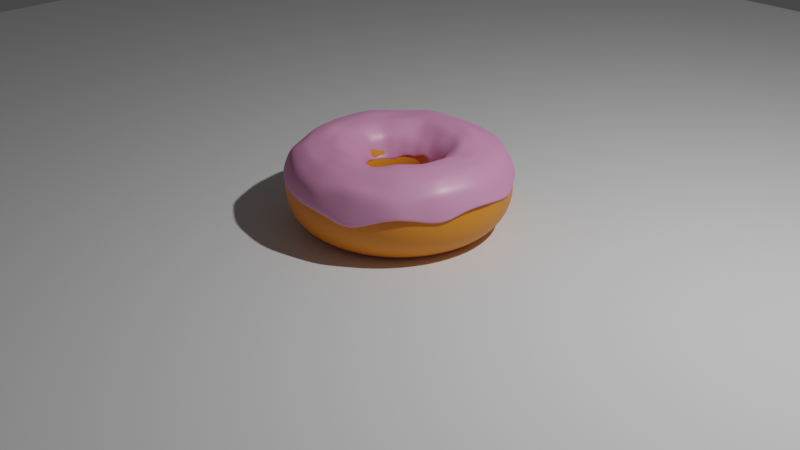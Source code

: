 # Source: donut.blend  (saved by Blender 2.80.74; exported with 4.5.12 LTS)
import bpy
from mathutils import Matrix  # noqa: F401  (used for matrix-valued properties, if any)

bpy.ops.wm.read_factory_settings(use_empty=True)
scene = bpy.context.scene
scene.name = 'Scene'

# ---- collections
col_collection = bpy.data.collections.new('Collection'); scene.collection.children.link(col_collection)

# ---- materials (node trees are filled in below, after node groups)
mat_bread = bpy.data.materials.new('Bread')
mat_bread.use_transparent_shadow = False
mat_icing = bpy.data.materials.new('Icing')
mat_icing.use_transparent_shadow = False

# ---- material node trees
mat_bread.use_nodes = True; mat_bread.node_tree.nodes.clear()
_N = mat_bread.node_tree.nodes; _L = mat_bread.node_tree.links
n0 = _N.new('ShaderNodeOutputMaterial'); n0.name = 'Material Output'; n0.location = (300, 300)
n1 = _N.new('ShaderNodeBsdfPrincipled'); n1.name = 'Principled BSDF'; n1.location = (10, 300)
n1.distribution = 'GGX'
n1.subsurface_method = 'BURLEY'
n1.inputs[0].default_value = (0.8, 0.2469, 0.01136, 1.0)
n1.inputs[3].default_value = 1.45
n1.inputs[27].default_value = (0.0, 0.0, 0.0, 1.0)
n1.inputs[28].default_value = 1.0
_L.new(n1.outputs[0], n0.inputs[0])
n0.is_active_output = True
mat_icing.use_nodes = True; mat_icing.node_tree.nodes.clear()
_N = mat_icing.node_tree.nodes; _L = mat_icing.node_tree.links
n0 = _N.new('ShaderNodeBsdfDiffuse'); n0.name = 'Diffuse BSDF'; n0.location = (-20, 360)
n0.inputs[0].default_value = (0.7991, 0.3176, 0.5622, 1.0)
n1 = _N.new('ShaderNodeOutputMaterial'); n1.name = 'Material Output'; n1.location = (580, 320)
n2 = _N.new('ShaderNodeMixShader'); n2.name = 'Mix Shader'; n2.location = (300, 340)
n2.inputs[0].default_value = 0.08333
n3 = _N.new('ShaderNodeBsdfAnisotropic'); n3.name = 'Glossy BSDF'; n3.location = (0, 160)
n3.distribution = 'GGX'
n3.inputs[1].default_value = 0.4385
_L.new(n0.outputs[0], n2.inputs[1])
_L.new(n3.outputs[0], n2.inputs[2])
_L.new(n2.outputs[0], n1.inputs[0])
n1.is_active_output = True

# ---- world
world_world = bpy.data.worlds.new('World'); scene.world = world_world
world_world.use_nodes = True; world_world.node_tree.nodes.clear()
_N = world_world.node_tree.nodes; _L = world_world.node_tree.links
n0 = _N.new('ShaderNodeOutputWorld'); n0.name = 'World Output'; n0.location = (300, 300)
n1 = _N.new('ShaderNodeBackground'); n1.name = 'Background'; n1.location = (10, 300)
n1.inputs[0].default_value = (0.05088, 0.05088, 0.05088, 1.0)
_L.new(n1.outputs[0], n0.inputs[0])
n0.is_active_output = True
world_world.color = (0.05088, 0.05088, 0.05088)
world_world.use_sun_shadow = False
world_world.sun_shadow_jitter_overblur = 0.0

# ---- cameras
cam_camera = bpy.data.cameras.new('Camera')
cam_camera.clip_end = 100.0
cam_camera.ortho_scale = 7.314

# ---- lights
light_light = bpy.data.lights.new('Light', 'POINT')
light_light.transmission_factor = 0.0
light_light.energy = 1000.0
light_light.shadow_soft_size = 0.1
light_light.shadow_maximum_resolution = 0.006
light_light.use_absolute_resolution = True

# ---- meshes
me_plane = bpy.data.meshes.new('Plane')
me_plane.from_pydata([(-1.0, -1.0, 0.0), (1.0, -1.0, 0.0), (-1.0, 1.0, 0.0), (1.0, 1.0, 0.0)], [], [(0, 1, 3, 2)])
_uv = me_plane.uv_layers.new(name='UVMap')
_uv.uv.foreach_set('vector', [0.0, 0.0, 1.0, 0.0, 1.0, 1.0, 0.0, 1.0])
me_plane.use_remesh_preserve_volume = False
me_plane.use_remesh_preserve_attributes = False
me_plane.use_mirror_vertex_groups = False
me_plane.update()
me_torus_001 = bpy.data.meshes.new('Torus.001')
me_torus_001.from_pydata([(1.17, 0.0, 0.0), (0.3812, 0.0, 0.1569), (0.35, 0.0, 5.021e-17), (0.3812, 0.0, -0.1569), (0.4701, 0.0, -0.2899), (0.6031, 0.0, -0.3788), (0.76, 0.0, -0.41), (0.9169, 0.0, -0.3788), (1.05, 0.0, -0.2899), (1.139, 0.0, -0.1569), (1.081, 0.4477, 0.0), (0.3234, 0.1339, 5.021e-17), (0.3522, 0.1459, -0.1569), (0.4343, 0.1799, -0.2899), (0.5572, 0.2308, -0.3788), (0.7021, 0.2908, -0.41), (0.8471, 0.3509, -0.3788), (0.97, 0.4018, -0.2899), (1.052, 0.4358, -0.1569), (0.8273, 0.8273, 0.0), (0.2475, 0.2475, 5.021e-17), (0.2696, 0.2696, -0.1569), (0.3324, 0.3324, -0.2899), (0.4265, 0.4265, -0.3788), (0.5374, 0.5374, -0.41), (0.6483, 0.6483, -0.3788), (0.7424, 0.7424, -0.2899), (0.8052, 0.8052, -0.1569), (0.4477, 1.081, 0.0), (0.4358, 1.052, 0.1569), (0.1339, 0.3234, 5.021e-17), (0.1459, 0.3522, -0.1569), (0.1799, 0.4343, -0.2899), (0.2308, 0.5572, -0.3788), (0.2908, 0.7021, -0.41), (0.3509, 0.8471, -0.3788), (0.4018, 0.97, -0.2899), (0.4358, 1.052, -0.1569), (8.833e-08, 1.17, 0.0), (8.598e-08, 1.139, 0.1569), (2.642e-08, 0.35, 5.021e-17), (2.878e-08, 0.3812, -0.1569), (3.549e-08, 0.4701, -0.2899), (4.553e-08, 0.6031, -0.3788), (5.738e-08, 0.76, -0.41), (6.922e-08, 0.9169, -0.3788), (7.927e-08, 1.05, -0.2899), (8.598e-08, 1.139, -0.1569), (-0.4477, 1.081, 0.0), (-0.1339, 0.3234, 5.021e-17), (-0.1459, 0.3522, -0.1569), (-0.1799, 0.4343, -0.2899), (-0.2308, 0.5572, -0.3788), (-0.2908, 0.7021, -0.41), (-0.3509, 0.8471, -0.3788), (-0.4018, 0.97, -0.2899), (-0.4358, 1.052, -0.1569), (-0.8273, 0.8273, 0.0), (-0.2475, 0.2475, 5.021e-17), (-0.2696, 0.2696, -0.1569), (-0.3324, 0.3324, -0.2899), (-0.4265, 0.4265, -0.3788), (-0.5374, 0.5374, -0.41), (-0.6483, 0.6483, -0.3788), (-0.7424, 0.7424, -0.2899), (-0.8052, 0.8052, -0.1569), (-1.081, 0.4477, 0.0), (-0.3522, 0.1459, 0.1569), (-0.3234, 0.1339, 5.021e-17), (-0.3522, 0.1459, -0.1569), (-0.4343, 0.1799, -0.2899), (-0.5572, 0.2308, -0.3788), (-0.7021, 0.2908, -0.41), (-0.8471, 0.3509, -0.3788), (-0.97, 0.4018, -0.2899), (-1.052, 0.4358, -0.1569), (-1.17, 1.023e-07, 0.0), (-0.35, 3.06e-08, 5.021e-17), (-0.3812, 3.333e-08, -0.1569), (-0.4701, 4.11e-08, -0.2899), (-0.6031, 5.272e-08, -0.3788), (-0.76, 6.644e-08, -0.41), (-0.9169, 8.016e-08, -0.3788), (-1.05, 9.179e-08, -0.2899), (-1.139, 9.956e-08, -0.1569), (-1.081, -0.4477, 0.0), (-0.3234, -0.1339, 5.021e-17), (-0.3522, -0.1459, -0.1569), (-0.4343, -0.1799, -0.2899), (-0.5572, -0.2308, -0.3788), (-0.7021, -0.2908, -0.41), (-0.8471, -0.3509, -0.3788), (-0.97, -0.4018, -0.2899), (-1.052, -0.4358, -0.1569), (-0.8273, -0.8273, 0.0), (-0.2475, -0.2475, 5.021e-17), (-0.2696, -0.2696, -0.1569), (-0.3324, -0.3324, -0.2899), (-0.4265, -0.4265, -0.3788), (-0.5374, -0.5374, -0.41), (-0.6483, -0.6483, -0.3788), (-0.7424, -0.7424, -0.2899), (-0.8052, -0.8052, -0.1569), (-0.4477, -1.081, 0.0), (-0.4358, -1.052, 0.1569), (-0.1339, -0.3234, 5.021e-17), (-0.1459, -0.3522, -0.1569), (-0.1799, -0.4343, -0.2899), (-0.2308, -0.5572, -0.3788), (-0.2908, -0.7021, -0.41), (-0.3509, -0.8471, -0.3788), (-0.4018, -0.97, -0.2899), (-0.4358, -1.052, -0.1569), (8.833e-08, -1.17, 0.0), (2.878e-08, -0.3812, 0.1569), (2.642e-08, -0.35, 5.021e-17), (2.878e-08, -0.3812, -0.1569), (3.549e-08, -0.4701, -0.2899), (4.553e-08, -0.6031, -0.3788), (5.738e-08, -0.76, -0.41), (6.922e-08, -0.9169, -0.3788), (7.927e-08, -1.05, -0.2899), (8.598e-08, -1.139, -0.1569), (0.4477, -1.081, 0.0), (0.1339, -0.3234, 5.021e-17), (0.1459, -0.3522, -0.1569), (0.1799, -0.4343, -0.2899), (0.2308, -0.5572, -0.3788), (0.2908, -0.7021, -0.41), (0.3509, -0.8471, -0.3788), (0.4018, -0.97, -0.2899), (0.4358, -1.052, -0.1569), (0.8273, -0.8273, 0.0), (0.8052, -0.8052, 0.1569), (0.2475, -0.2475, 5.021e-17), (0.2696, -0.2696, -0.1569), (0.3324, -0.3324, -0.2899), (0.4265, -0.4265, -0.3788), (0.5374, -0.5374, -0.41), (0.6483, -0.6483, -0.3788), (0.7424, -0.7424, -0.2899), (0.8052, -0.8052, -0.1569), (1.081, -0.4477, 0.0), (0.3522, -0.1459, 0.1569), (0.3234, -0.1339, 5.021e-17), (0.3522, -0.1459, -0.1569), (0.4343, -0.1799, -0.2899), (0.5572, -0.2308, -0.3788), (0.7021, -0.2908, -0.41), (0.8471, -0.3509, -0.3788), (0.97, -0.4018, -0.2899), (1.052, -0.4358, -0.1569), (1.139, 0.0, 0.1569), (1.05, 0.0, 0.2899), (0.9169, 0.0, 0.3788), (0.76, 0.0, 0.41), (0.6031, 0.0, 0.3788), (0.4701, 0.0, 0.2899), (1.052, 0.4358, 0.1569), (0.97, 0.4018, 0.2899), (0.8471, 0.3509, 0.3788), (0.7021, 0.2908, 0.41), (0.5572, 0.2308, 0.3788), (0.4343, 0.1799, 0.2899), (0.3522, 0.1459, 0.1569), (0.8052, 0.8052, 0.1569), (0.7424, 0.7424, 0.2899), (0.6483, 0.6483, 0.3788), (0.5374, 0.5374, 0.41), (0.4265, 0.4265, 0.3788), (0.3324, 0.3324, 0.2899), (0.2696, 0.2696, 0.1569), (0.4018, 0.97, 0.2899), (0.3509, 0.8471, 0.3788), (0.2908, 0.7021, 0.41), (0.2308, 0.5572, 0.3788), (0.1799, 0.4343, 0.2899), (0.1459, 0.3522, 0.1569), (7.927e-08, 1.05, 0.2899), (6.922e-08, 0.9169, 0.3788), (5.738e-08, 0.76, 0.41), (4.553e-08, 0.6031, 0.3788), (3.549e-08, 0.4701, 0.2899), (2.878e-08, 0.3812, 0.1569), (-0.4358, 1.052, 0.1569), (-0.4018, 0.97, 0.2899), (-0.3509, 0.8471, 0.3788), (-0.2908, 0.7021, 0.41), (-0.2308, 0.5572, 0.3788), (-0.1799, 0.4343, 0.2899), (-0.1459, 0.3522, 0.1569), (-0.8052, 0.8052, 0.1569), (-0.7424, 0.7424, 0.2899), (-0.6483, 0.6483, 0.3788), (-0.5374, 0.5374, 0.41), (-0.4265, 0.4265, 0.3788), (-0.3324, 0.3324, 0.2899), (-0.2696, 0.2696, 0.1569), (-1.052, 0.4358, 0.1569), (-0.97, 0.4018, 0.2899), (-0.8471, 0.3509, 0.3788), (-0.7021, 0.2908, 0.41), (-0.5572, 0.2308, 0.3788), (-0.4343, 0.1799, 0.2899), (-1.139, 9.956e-08, 0.1569), (-1.05, 9.179e-08, 0.2899), (-0.9169, 8.016e-08, 0.3788), (-0.76, 6.644e-08, 0.41), (-0.6031, 5.272e-08, 0.3788), (-0.4701, 4.11e-08, 0.2899), (-0.3812, 3.333e-08, 0.1569), (-1.052, -0.4358, 0.1569), (-0.97, -0.4018, 0.2899), (-0.8471, -0.3509, 0.3788), (-0.7021, -0.2908, 0.41), (-0.5572, -0.2308, 0.3788), (-0.4343, -0.1799, 0.2899), (-0.3522, -0.1459, 0.1569), (-0.8052, -0.8052, 0.1569), (-0.7424, -0.7424, 0.2899), (-0.6483, -0.6483, 0.3788), (-0.5374, -0.5374, 0.41), (-0.4265, -0.4265, 0.3788), (-0.3324, -0.3324, 0.2899), (-0.2696, -0.2696, 0.1569), (-0.4018, -0.97, 0.2899), (-0.3509, -0.8471, 0.3788), (-0.2908, -0.7021, 0.41), (-0.2308, -0.5572, 0.3788), (-0.1799, -0.4343, 0.2899), (-0.1459, -0.3522, 0.1569), (8.598e-08, -1.139, 0.1569), (7.927e-08, -1.05, 0.2899), (6.922e-08, -0.9169, 0.3788), (5.738e-08, -0.76, 0.41), (4.553e-08, -0.6031, 0.3788), (3.549e-08, -0.4701, 0.2899), (0.4358, -1.052, 0.1569), (0.4018, -0.97, 0.2899), (0.3509, -0.8471, 0.3788), (0.2908, -0.7021, 0.41), (0.2308, -0.5572, 0.3788), (0.1799, -0.4343, 0.2899), (0.1459, -0.3522, 0.1569), (0.7424, -0.7424, 0.2899), (0.6483, -0.6483, 0.3788), (0.5374, -0.5374, 0.41), (0.4265, -0.4265, 0.3788), (0.3324, -0.3324, 0.2899), (0.2696, -0.2696, 0.1569), (1.052, -0.4358, 0.1569), (0.97, -0.4018, 0.2899), (0.8471, -0.3509, 0.3788), (0.7021, -0.2908, 0.41), (0.5572, -0.2308, 0.3788), (0.4343, -0.1799, 0.2899)], [], [(0, 10, 158, 152), (1, 164, 11, 2), (2, 11, 12, 3), (3, 12, 13, 4), (4, 13, 14, 5), (5, 14, 15, 6), (6, 15, 16, 7), (7, 16, 17, 8), (8, 17, 18, 9), (9, 18, 10, 0), (10, 19, 165, 158), (164, 171, 20, 11), (11, 20, 21, 12), (12, 21, 22, 13), (13, 22, 23, 14), (14, 23, 24, 15), (15, 24, 25, 16), (16, 25, 26, 17), (17, 26, 27, 18), (18, 27, 19, 10), (19, 28, 29, 165), (171, 177, 30, 20), (20, 30, 31, 21), (21, 31, 32, 22), (22, 32, 33, 23), (23, 33, 34, 24), (24, 34, 35, 25), (25, 35, 36, 26), (26, 36, 37, 27), (27, 37, 28, 19), (28, 38, 39, 29), (177, 183, 40, 30), (30, 40, 41, 31), (31, 41, 42, 32), (32, 42, 43, 33), (33, 43, 44, 34), (34, 44, 45, 35), (35, 45, 46, 36), (36, 46, 47, 37), (37, 47, 38, 28), (38, 48, 184, 39), (183, 190, 49, 40), (40, 49, 50, 41), (41, 50, 51, 42), (42, 51, 52, 43), (43, 52, 53, 44), (44, 53, 54, 45), (45, 54, 55, 46), (46, 55, 56, 47), (47, 56, 48, 38), (48, 57, 191, 184), (190, 197, 58, 49), (49, 58, 59, 50), (50, 59, 60, 51), (51, 60, 61, 52), (52, 61, 62, 53), (53, 62, 63, 54), (54, 63, 64, 55), (55, 64, 65, 56), (56, 65, 57, 48), (57, 66, 198, 191), (197, 67, 68, 58), (58, 68, 69, 59), (59, 69, 70, 60), (60, 70, 71, 61), (61, 71, 72, 62), (62, 72, 73, 63), (63, 73, 74, 64), (64, 74, 75, 65), (65, 75, 66, 57), (66, 76, 204, 198), (67, 210, 77, 68), (68, 77, 78, 69), (69, 78, 79, 70), (70, 79, 80, 71), (71, 80, 81, 72), (72, 81, 82, 73), (73, 82, 83, 74), (74, 83, 84, 75), (75, 84, 76, 66), (76, 85, 211, 204), (210, 217, 86, 77), (77, 86, 87, 78), (78, 87, 88, 79), (79, 88, 89, 80), (80, 89, 90, 81), (81, 90, 91, 82), (82, 91, 92, 83), (83, 92, 93, 84), (84, 93, 85, 76), (85, 94, 218, 211), (217, 224, 95, 86), (86, 95, 96, 87), (87, 96, 97, 88), (88, 97, 98, 89), (89, 98, 99, 90), (90, 99, 100, 91), (91, 100, 101, 92), (92, 101, 102, 93), (93, 102, 94, 85), (94, 103, 104, 218), (224, 230, 105, 95), (95, 105, 106, 96), (96, 106, 107, 97), (97, 107, 108, 98), (98, 108, 109, 99), (99, 109, 110, 100), (100, 110, 111, 101), (101, 111, 112, 102), (102, 112, 103, 94), (103, 113, 231, 104), (230, 114, 115, 105), (105, 115, 116, 106), (106, 116, 117, 107), (107, 117, 118, 108), (108, 118, 119, 109), (109, 119, 120, 110), (110, 120, 121, 111), (111, 121, 122, 112), (112, 122, 113, 103), (113, 123, 237, 231), (114, 243, 124, 115), (115, 124, 125, 116), (116, 125, 126, 117), (117, 126, 127, 118), (118, 127, 128, 119), (119, 128, 129, 120), (120, 129, 130, 121), (121, 130, 131, 122), (122, 131, 123, 113), (123, 132, 133, 237), (243, 249, 134, 124), (124, 134, 135, 125), (125, 135, 136, 126), (126, 136, 137, 127), (127, 137, 138, 128), (128, 138, 139, 129), (129, 139, 140, 130), (130, 140, 141, 131), (131, 141, 132, 123), (132, 142, 250, 133), (249, 143, 144, 134), (134, 144, 145, 135), (135, 145, 146, 136), (136, 146, 147, 137), (137, 147, 148, 138), (138, 148, 149, 139), (139, 149, 150, 140), (140, 150, 151, 141), (141, 151, 142, 132), (142, 0, 152, 250), (143, 1, 2, 144), (144, 2, 3, 145), (145, 3, 4, 146), (146, 4, 5, 147), (147, 5, 6, 148), (148, 6, 7, 149), (149, 7, 8, 150), (150, 8, 9, 151), (151, 9, 0, 142), (152, 158, 159, 153), (153, 159, 160, 154), (154, 160, 161, 155), (155, 161, 162, 156), (156, 162, 163, 157), (157, 163, 164, 1), (158, 165, 166, 159), (159, 166, 167, 160), (160, 167, 168, 161), (161, 168, 169, 162), (162, 169, 170, 163), (163, 170, 171, 164), (165, 29, 172, 166), (166, 172, 173, 167), (167, 173, 174, 168), (168, 174, 175, 169), (169, 175, 176, 170), (170, 176, 177, 171), (29, 39, 178, 172), (172, 178, 179, 173), (173, 179, 180, 174), (174, 180, 181, 175), (175, 181, 182, 176), (176, 182, 183, 177), (39, 184, 185, 178), (178, 185, 186, 179), (179, 186, 187, 180), (180, 187, 188, 181), (181, 188, 189, 182), (182, 189, 190, 183), (184, 191, 192, 185), (185, 192, 193, 186), (186, 193, 194, 187), (187, 194, 195, 188), (188, 195, 196, 189), (189, 196, 197, 190), (191, 198, 199, 192), (192, 199, 200, 193), (193, 200, 201, 194), (194, 201, 202, 195), (195, 202, 203, 196), (196, 203, 67, 197), (198, 204, 205, 199), (199, 205, 206, 200), (200, 206, 207, 201), (201, 207, 208, 202), (202, 208, 209, 203), (203, 209, 210, 67), (204, 211, 212, 205), (205, 212, 213, 206), (206, 213, 214, 207), (207, 214, 215, 208), (208, 215, 216, 209), (209, 216, 217, 210), (211, 218, 219, 212), (212, 219, 220, 213), (213, 220, 221, 214), (214, 221, 222, 215), (215, 222, 223, 216), (216, 223, 224, 217), (218, 104, 225, 219), (219, 225, 226, 220), (220, 226, 227, 221), (221, 227, 228, 222), (222, 228, 229, 223), (223, 229, 230, 224), (104, 231, 232, 225), (225, 232, 233, 226), (226, 233, 234, 227), (227, 234, 235, 228), (228, 235, 236, 229), (229, 236, 114, 230), (231, 237, 238, 232), (232, 238, 239, 233), (233, 239, 240, 234), (234, 240, 241, 235), (235, 241, 242, 236), (236, 242, 243, 114), (237, 133, 244, 238), (238, 244, 245, 239), (239, 245, 246, 240), (240, 246, 247, 241), (241, 247, 248, 242), (242, 248, 249, 243), (133, 250, 251, 244), (244, 251, 252, 245), (245, 252, 253, 246), (246, 253, 254, 247), (247, 254, 255, 248), (248, 255, 143, 249), (250, 152, 153, 251), (251, 153, 154, 252), (252, 154, 155, 253), (253, 155, 156, 254), (254, 156, 157, 255), (255, 157, 1, 143)])
me_torus_001.polygons.foreach_set('use_smooth', [True] * 256)
_uv = me_torus_001.uv_layers.new(name='UVMap')
_uv.uv.foreach_set('vector', [0.5, 0.5, 0.5625, 0.5, 0.5625, 0.5625, 0.5, 0.5625, 0.5, 0.9375, 0.5625, 0.9375, 0.5625, 1.0, 0.5, 1.0, 0.5, 0.0, 0.5625, 0.0, 0.5625, 0.0625, 0.5, 0.0625, 0.5, 0.0625, 0.5625, 0.0625, 0.5625, 0.125, 0.5, 0.125, 0.5, 0.125, 0.5625, 0.125, 0.5625, 0.1875, 0.5, 0.1875, 0.5, 0.1875, 0.5625, 0.1875, 0.5625, 0.25, 0.5, 0.25, 0.5, 0.25, 0.5625, 0.25, 0.5625, 0.3125, 0.5, 0.3125, 0.5, 0.3125, 0.5625, 0.3125, 0.5625, 0.375, 0.5, 0.375, 0.5, 0.375, 0.5625, 0.375, 0.5625, 0.4375, 0.5, 0.4375, 0.5, 0.4375, 0.5625, 0.4375, 0.5625, 0.5, 0.5, 0.5, 0.5625, 0.5, 0.625, 0.5, 0.625, 0.5625, 0.5625, 0.5625, 0.5625, 0.9375, 0.625, 0.9375, 0.625, 1.0, 0.5625, 1.0, 0.5625, 0.0, 0.625, 0.0, 0.625, 0.0625, 0.5625, 0.0625, 0.5625, 0.0625, 0.625, 0.0625, 0.625, 0.125, 0.5625, 0.125, 0.5625, 0.125, 0.625, 0.125, 0.625, 0.1875, 0.5625, 0.1875, 0.5625, 0.1875, 0.625, 0.1875, 0.625, 0.25, 0.5625, 0.25, 0.5625, 0.25, 0.625, 0.25, 0.625, 0.3125, 0.5625, 0.3125, 0.5625, 0.3125, 0.625, 0.3125, 0.625, 0.375, 0.5625, 0.375, 0.5625, 0.375, 0.625, 0.375, 0.625, 0.4375, 0.5625, 0.4375, 0.5625, 0.4375, 0.625, 0.4375, 0.625, 0.5, 0.5625, 0.5, 0.625, 0.5, 0.6875, 0.5, 0.6875, 0.5625, 0.625, 0.5625, 0.625, 0.9375, 0.6875, 0.9375, 0.6875, 1.0, 0.625, 1.0, 0.625, 0.0, 0.6875, 0.0, 0.6875, 0.0625, 0.625, 0.0625, 0.625, 0.0625, 0.6875, 0.0625, 0.6875, 0.125, 0.625, 0.125, 0.625, 0.125, 0.6875, 0.125, 0.6875, 0.1875, 0.625, 0.1875, 0.625, 0.1875, 0.6875, 0.1875, 0.6875, 0.25, 0.625, 0.25, 0.625, 0.25, 0.6875, 0.25, 0.6875, 0.3125, 0.625, 0.3125, 0.625, 0.3125, 0.6875, 0.3125, 0.6875, 0.375, 0.625, 0.375, 0.625, 0.375, 0.6875, 0.375, 0.6875, 0.4375, 0.625, 0.4375, 0.625, 0.4375, 0.6875, 0.4375, 0.6875, 0.5, 0.625, 0.5, 0.6875, 0.5, 0.75, 0.5, 0.75, 0.5625, 0.6875, 0.5625, 0.6875, 0.9375, 0.75, 0.9375, 0.75, 1.0, 0.6875, 1.0, 0.6875, 0.0, 0.75, 0.0, 0.75, 0.0625, 0.6875, 0.0625, 0.6875, 0.0625, 0.75, 0.0625, 0.75, 0.125, 0.6875, 0.125, 0.6875, 0.125, 0.75, 0.125, 0.75, 0.1875, 0.6875, 0.1875, 0.6875, 0.1875, 0.75, 0.1875, 0.75, 0.25, 0.6875, 0.25, 0.6875, 0.25, 0.75, 0.25, 0.75, 0.3125, 0.6875, 0.3125, 0.6875, 0.3125, 0.75, 0.3125, 0.75, 0.375, 0.6875, 0.375, 0.6875, 0.375, 0.75, 0.375, 0.75, 0.4375, 0.6875, 0.4375, 0.6875, 0.4375, 0.75, 0.4375, 0.75, 0.5, 0.6875, 0.5, 0.75, 0.5, 0.8125, 0.5, 0.8125, 0.5625, 0.75, 0.5625, 0.75, 0.9375, 0.8125, 0.9375, 0.8125, 1.0, 0.75, 1.0, 0.75, 0.0, 0.8125, 0.0, 0.8125, 0.0625, 0.75, 0.0625, 0.75, 0.0625, 0.8125, 0.0625, 0.8125, 0.125, 0.75, 0.125, 0.75, 0.125, 0.8125, 0.125, 0.8125, 0.1875, 0.75, 0.1875, 0.75, 0.1875, 0.8125, 0.1875, 0.8125, 0.25, 0.75, 0.25, 0.75, 0.25, 0.8125, 0.25, 0.8125, 0.3125, 0.75, 0.3125, 0.75, 0.3125, 0.8125, 0.3125, 0.8125, 0.375, 0.75, 0.375, 0.75, 0.375, 0.8125, 0.375, 0.8125, 0.4375, 0.75, 0.4375, 0.75, 0.4375, 0.8125, 0.4375, 0.8125, 0.5, 0.75, 0.5, 0.8125, 0.5, 0.875, 0.5, 0.875, 0.5625, 0.8125, 0.5625, 0.8125, 0.9375, 0.875, 0.9375, 0.875, 1.0, 0.8125, 1.0, 0.8125, 0.0, 0.875, 0.0, 0.875, 0.0625, 0.8125, 0.0625, 0.8125, 0.0625, 0.875, 0.0625, 0.875, 0.125, 0.8125, 0.125, 0.8125, 0.125, 0.875, 0.125, 0.875, 0.1875, 0.8125, 0.1875, 0.8125, 0.1875, 0.875, 0.1875, 0.875, 0.25, 0.8125, 0.25, 0.8125, 0.25, 0.875, 0.25, 0.875, 0.3125, 0.8125, 0.3125, 0.8125, 0.3125, 0.875, 0.3125, 0.875, 0.375, 0.8125, 0.375, 0.8125, 0.375, 0.875, 0.375, 0.875, 0.4375, 0.8125, 0.4375, 0.8125, 0.4375, 0.875, 0.4375, 0.875, 0.5, 0.8125, 0.5, 0.875, 0.5, 0.9375, 0.5, 0.9375, 0.5625, 0.875, 0.5625, 0.875, 0.9375, 0.9375, 0.9375, 0.9375, 1.0, 0.875, 1.0, 0.875, 0.0, 0.9375, 0.0, 0.9375, 0.0625, 0.875, 0.0625, 0.875, 0.0625, 0.9375, 0.0625, 0.9375, 0.125, 0.875, 0.125, 0.875, 0.125, 0.9375, 0.125, 0.9375, 0.1875, 0.875, 0.1875, 0.875, 0.1875, 0.9375, 0.1875, 0.9375, 0.25, 0.875, 0.25, 0.875, 0.25, 0.9375, 0.25, 0.9375, 0.3125, 0.875, 0.3125, 0.875, 0.3125, 0.9375, 0.3125, 0.9375, 0.375, 0.875, 0.375, 0.875, 0.375, 0.9375, 0.375, 0.9375, 0.4375, 0.875, 0.4375, 0.875, 0.4375, 0.9375, 0.4375, 0.9375, 0.5, 0.875, 0.5, 0.9375, 0.5, 1.0, 0.5, 1.0, 0.5625, 0.9375, 0.5625, 0.9375, 0.9375, 1.0, 0.9375, 1.0, 1.0, 0.9375, 1.0, 0.9375, 0.0, 1.0, 0.0, 1.0, 0.0625, 0.9375, 0.0625, 0.9375, 0.0625, 1.0, 0.0625, 1.0, 0.125, 0.9375, 0.125, 0.9375, 0.125, 1.0, 0.125, 1.0, 0.1875, 0.9375, 0.1875, 0.9375, 0.1875, 1.0, 0.1875, 1.0, 0.25, 0.9375, 0.25, 0.9375, 0.25, 1.0, 0.25, 1.0, 0.3125, 0.9375, 0.3125, 0.9375, 0.3125, 1.0, 0.3125, 1.0, 0.375, 0.9375, 0.375, 0.9375, 0.375, 1.0, 0.375, 1.0, 0.4375, 0.9375, 0.4375, 0.9375, 0.4375, 1.0, 0.4375, 1.0, 0.5, 0.9375, 0.5, 0.0, 0.5, 0.0625, 0.5, 0.0625, 0.5625, 0.0, 0.5625, 0.0, 0.9375, 0.0625, 0.9375, 0.0625, 1.0, 0.0, 1.0, 0.0, 0.0, 0.0625, 0.0, 0.0625, 0.0625, 0.0, 0.0625, 0.0, 0.0625, 0.0625, 0.0625, 0.0625, 0.125, 0.0, 0.125, 0.0, 0.125, 0.0625, 0.125, 0.0625, 0.1875, 0.0, 0.1875, 0.0, 0.1875, 0.0625, 0.1875, 0.0625, 0.25, 0.0, 0.25, 0.0, 0.25, 0.0625, 0.25, 0.0625, 0.3125, 0.0, 0.3125, 0.0, 0.3125, 0.0625, 0.3125, 0.0625, 0.375, 0.0, 0.375, 0.0, 0.375, 0.0625, 0.375, 0.0625, 0.4375, 0.0, 0.4375, 0.0, 0.4375, 0.0625, 0.4375, 0.0625, 0.5, 0.0, 0.5, 0.0625, 0.5, 0.125, 0.5, 0.125, 0.5625, 0.0625, 0.5625, 0.0625, 0.9375, 0.125, 0.9375, 0.125, 1.0, 0.0625, 1.0, 0.0625, 0.0, 0.125, 0.0, 0.125, 0.0625, 0.0625, 0.0625, 0.0625, 0.0625, 0.125, 0.0625, 0.125, 0.125, 0.0625, 0.125, 0.0625, 0.125, 0.125, 0.125, 0.125, 0.1875, 0.0625, 0.1875, 0.0625, 0.1875, 0.125, 0.1875, 0.125, 0.25, 0.0625, 0.25, 0.0625, 0.25, 0.125, 0.25, 0.125, 0.3125, 0.0625, 0.3125, 0.0625, 0.3125, 0.125, 0.3125, 0.125, 0.375, 0.0625, 0.375, 0.0625, 0.375, 0.125, 0.375, 0.125, 0.4375, 0.0625, 0.4375, 0.0625, 0.4375, 0.125, 0.4375, 0.125, 0.5, 0.0625, 0.5, 0.125, 0.5, 0.1875, 0.5, 0.1875, 0.5625, 0.125, 0.5625, 0.125, 0.9375, 0.1875, 0.9375, 0.1875, 1.0, 0.125, 1.0, 0.125, 0.0, 0.1875, 0.0, 0.1875, 0.0625, 0.125, 0.0625, 0.125, 0.0625, 0.1875, 0.0625, 0.1875, 0.125, 0.125, 0.125, 0.125, 0.125, 0.1875, 0.125, 0.1875, 0.1875, 0.125, 0.1875, 0.125, 0.1875, 0.1875, 0.1875, 0.1875, 0.25, 0.125, 0.25, 0.125, 0.25, 0.1875, 0.25, 0.1875, 0.3125, 0.125, 0.3125, 0.125, 0.3125, 0.1875, 0.3125, 0.1875, 0.375, 0.125, 0.375, 0.125, 0.375, 0.1875, 0.375, 0.1875, 0.4375, 0.125, 0.4375, 0.125, 0.4375, 0.1875, 0.4375, 0.1875, 0.5, 0.125, 0.5, 0.1875, 0.5, 0.25, 0.5, 0.25, 0.5625, 0.1875, 0.5625, 0.1875, 0.9375, 0.25, 0.9375, 0.25, 1.0, 0.1875, 1.0, 0.1875, 0.0, 0.25, 0.0, 0.25, 0.0625, 0.1875, 0.0625, 0.1875, 0.0625, 0.25, 0.0625, 0.25, 0.125, 0.1875, 0.125, 0.1875, 0.125, 0.25, 0.125, 0.25, 0.1875, 0.1875, 0.1875, 0.1875, 0.1875, 0.25, 0.1875, 0.25, 0.25, 0.1875, 0.25, 0.1875, 0.25, 0.25, 0.25, 0.25, 0.3125, 0.1875, 0.3125, 0.1875, 0.3125, 0.25, 0.3125, 0.25, 0.375, 0.1875, 0.375, 0.1875, 0.375, 0.25, 0.375, 0.25, 0.4375, 0.1875, 0.4375, 0.1875, 0.4375, 0.25, 0.4375, 0.25, 0.5, 0.1875, 0.5, 0.25, 0.5, 0.3125, 0.5, 0.3125, 0.5625, 0.25, 0.5625, 0.25, 0.9375, 0.3125, 0.9375, 0.3125, 1.0, 0.25, 1.0, 0.25, 0.0, 0.3125, 0.0, 0.3125, 0.0625, 0.25, 0.0625, 0.25, 0.0625, 0.3125, 0.0625, 0.3125, 0.125, 0.25, 0.125, 0.25, 0.125, 0.3125, 0.125, 0.3125, 0.1875, 0.25, 0.1875, 0.25, 0.1875, 0.3125, 0.1875, 0.3125, 0.25, 0.25, 0.25, 0.25, 0.25, 0.3125, 0.25, 0.3125, 0.3125, 0.25, 0.3125, 0.25, 0.3125, 0.3125, 0.3125, 0.3125, 0.375, 0.25, 0.375, 0.25, 0.375, 0.3125, 0.375, 0.3125, 0.4375, 0.25, 0.4375, 0.25, 0.4375, 0.3125, 0.4375, 0.3125, 0.5, 0.25, 0.5, 0.3125, 0.5, 0.375, 0.5, 0.375, 0.5625, 0.3125, 0.5625, 0.3125, 0.9375, 0.375, 0.9375, 0.375, 1.0, 0.3125, 1.0, 0.3125, 0.0, 0.375, 0.0, 0.375, 0.0625, 0.3125, 0.0625, 0.3125, 0.0625, 0.375, 0.0625, 0.375, 0.125, 0.3125, 0.125, 0.3125, 0.125, 0.375, 0.125, 0.375, 0.1875, 0.3125, 0.1875, 0.3125, 0.1875, 0.375, 0.1875, 0.375, 0.25, 0.3125, 0.25, 0.3125, 0.25, 0.375, 0.25, 0.375, 0.3125, 0.3125, 0.3125, 0.3125, 0.3125, 0.375, 0.3125, 0.375, 0.375, 0.3125, 0.375, 0.3125, 0.375, 0.375, 0.375, 0.375, 0.4375, 0.3125, 0.4375, 0.3125, 0.4375, 0.375, 0.4375, 0.375, 0.5, 0.3125, 0.5, 0.375, 0.5, 0.4375, 0.5, 0.4375, 0.5625, 0.375, 0.5625, 0.375, 0.9375, 0.4375, 0.9375, 0.4375, 1.0, 0.375, 1.0, 0.375, 0.0, 0.4375, 0.0, 0.4375, 0.0625, 0.375, 0.0625, 0.375, 0.0625, 0.4375, 0.0625, 0.4375, 0.125, 0.375, 0.125, 0.375, 0.125, 0.4375, 0.125, 0.4375, 0.1875, 0.375, 0.1875, 0.375, 0.1875, 0.4375, 0.1875, 0.4375, 0.25, 0.375, 0.25, 0.375, 0.25, 0.4375, 0.25, 0.4375, 0.3125, 0.375, 0.3125, 0.375, 0.3125, 0.4375, 0.3125, 0.4375, 0.375, 0.375, 0.375, 0.375, 0.375, 0.4375, 0.375, 0.4375, 0.4375, 0.375, 0.4375, 0.375, 0.4375, 0.4375, 0.4375, 0.4375, 0.5, 0.375, 0.5, 0.4375, 0.5, 0.5, 0.5, 0.5, 0.5625, 0.4375, 0.5625, 0.4375, 0.9375, 0.5, 0.9375, 0.5, 1.0, 0.4375, 1.0, 0.4375, 0.0, 0.5, 0.0, 0.5, 0.0625, 0.4375, 0.0625, 0.4375, 0.0625, 0.5, 0.0625, 0.5, 0.125, 0.4375, 0.125, 0.4375, 0.125, 0.5, 0.125, 0.5, 0.1875, 0.4375, 0.1875, 0.4375, 0.1875, 0.5, 0.1875, 0.5, 0.25, 0.4375, 0.25, 0.4375, 0.25, 0.5, 0.25, 0.5, 0.3125, 0.4375, 0.3125, 0.4375, 0.3125, 0.5, 0.3125, 0.5, 0.375, 0.4375, 0.375, 0.4375, 0.375, 0.5, 0.375, 0.5, 0.4375, 0.4375, 0.4375, 0.4375, 0.4375, 0.5, 0.4375, 0.5, 0.5, 0.4375, 0.5, 0.5, 0.5625, 0.5625, 0.5625, 0.5625, 0.625, 0.5, 0.625, 0.5, 0.625, 0.5625, 0.625, 0.5625, 0.6875, 0.5, 0.6875, 0.5, 0.6875, 0.5625, 0.6875, 0.5625, 0.75, 0.5, 0.75, 0.5, 0.75, 0.5625, 0.75, 0.5625, 0.8125, 0.5, 0.8125, 0.5, 0.8125, 0.5625, 0.8125, 0.5625, 0.875, 0.5, 0.875, 0.5, 0.875, 0.5625, 0.875, 0.5625, 0.9375, 0.5, 0.9375, 0.5625, 0.5625, 0.625, 0.5625, 0.625, 0.625, 0.5625, 0.625, 0.5625, 0.625, 0.625, 0.625, 0.625, 0.6875, 0.5625, 0.6875, 0.5625, 0.6875, 0.625, 0.6875, 0.625, 0.75, 0.5625, 0.75, 0.5625, 0.75, 0.625, 0.75, 0.625, 0.8125, 0.5625, 0.8125, 0.5625, 0.8125, 0.625, 0.8125, 0.625, 0.875, 0.5625, 0.875, 0.5625, 0.875, 0.625, 0.875, 0.625, 0.9375, 0.5625, 0.9375, 0.625, 0.5625, 0.6875, 0.5625, 0.6875, 0.625, 0.625, 0.625, 0.625, 0.625, 0.6875, 0.625, 0.6875, 0.6875, 0.625, 0.6875, 0.625, 0.6875, 0.6875, 0.6875, 0.6875, 0.75, 0.625, 0.75, 0.625, 0.75, 0.6875, 0.75, 0.6875, 0.8125, 0.625, 0.8125, 0.625, 0.8125, 0.6875, 0.8125, 0.6875, 0.875, 0.625, 0.875, 0.625, 0.875, 0.6875, 0.875, 0.6875, 0.9375, 0.625, 0.9375, 0.6875, 0.5625, 0.75, 0.5625, 0.75, 0.625, 0.6875, 0.625, 0.6875, 0.625, 0.75, 0.625, 0.75, 0.6875, 0.6875, 0.6875, 0.6875, 0.6875, 0.75, 0.6875, 0.75, 0.75, 0.6875, 0.75, 0.6875, 0.75, 0.75, 0.75, 0.75, 0.8125, 0.6875, 0.8125, 0.6875, 0.8125, 0.75, 0.8125, 0.75, 0.875, 0.6875, 0.875, 0.6875, 0.875, 0.75, 0.875, 0.75, 0.9375, 0.6875, 0.9375, 0.75, 0.5625, 0.8125, 0.5625, 0.8125, 0.625, 0.75, 0.625, 0.75, 0.625, 0.8125, 0.625, 0.8125, 0.6875, 0.75, 0.6875, 0.75, 0.6875, 0.8125, 0.6875, 0.8125, 0.75, 0.75, 0.75, 0.75, 0.75, 0.8125, 0.75, 0.8125, 0.8125, 0.75, 0.8125, 0.75, 0.8125, 0.8125, 0.8125, 0.8125, 0.875, 0.75, 0.875, 0.75, 0.875, 0.8125, 0.875, 0.8125, 0.9375, 0.75, 0.9375, 0.8125, 0.5625, 0.875, 0.5625, 0.875, 0.625, 0.8125, 0.625, 0.8125, 0.625, 0.875, 0.625, 0.875, 0.6875, 0.8125, 0.6875, 0.8125, 0.6875, 0.875, 0.6875, 0.875, 0.75, 0.8125, 0.75, 0.8125, 0.75, 0.875, 0.75, 0.875, 0.8125, 0.8125, 0.8125, 0.8125, 0.8125, 0.875, 0.8125, 0.875, 0.875, 0.8125, 0.875, 0.8125, 0.875, 0.875, 0.875, 0.875, 0.9375, 0.8125, 0.9375, 0.875, 0.5625, 0.9375, 0.5625, 0.9375, 0.625, 0.875, 0.625, 0.875, 0.625, 0.9375, 0.625, 0.9375, 0.6875, 0.875, 0.6875, 0.875, 0.6875, 0.9375, 0.6875, 0.9375, 0.75, 0.875, 0.75, 0.875, 0.75, 0.9375, 0.75, 0.9375, 0.8125, 0.875, 0.8125, 0.875, 0.8125, 0.9375, 0.8125, 0.9375, 0.875, 0.875, 0.875, 0.875, 0.875, 0.9375, 0.875, 0.9375, 0.9375, 0.875, 0.9375, 0.9375, 0.5625, 1.0, 0.5625, 1.0, 0.625, 0.9375, 0.625, 0.9375, 0.625, 1.0, 0.625, 1.0, 0.6875, 0.9375, 0.6875, 0.9375, 0.6875, 1.0, 0.6875, 1.0, 0.75, 0.9375, 0.75, 0.9375, 0.75, 1.0, 0.75, 1.0, 0.8125, 0.9375, 0.8125, 0.9375, 0.8125, 1.0, 0.8125, 1.0, 0.875, 0.9375, 0.875, 0.9375, 0.875, 1.0, 0.875, 1.0, 0.9375, 0.9375, 0.9375, 0.0, 0.5625, 0.0625, 0.5625, 0.0625, 0.625, 0.0, 0.625, 0.0, 0.625, 0.0625, 0.625, 0.0625, 0.6875, 0.0, 0.6875, 0.0, 0.6875, 0.0625, 0.6875, 0.0625, 0.75, 0.0, 0.75, 0.0, 0.75, 0.0625, 0.75, 0.0625, 0.8125, 0.0, 0.8125, 0.0, 0.8125, 0.0625, 0.8125, 0.0625, 0.875, 0.0, 0.875, 0.0, 0.875, 0.0625, 0.875, 0.0625, 0.9375, 0.0, 0.9375, 0.0625, 0.5625, 0.125, 0.5625, 0.125, 0.625, 0.0625, 0.625, 0.0625, 0.625, 0.125, 0.625, 0.125, 0.6875, 0.0625, 0.6875, 0.0625, 0.6875, 0.125, 0.6875, 0.125, 0.75, 0.0625, 0.75, 0.0625, 0.75, 0.125, 0.75, 0.125, 0.8125, 0.0625, 0.8125, 0.0625, 0.8125, 0.125, 0.8125, 0.125, 0.875, 0.0625, 0.875, 0.0625, 0.875, 0.125, 0.875, 0.125, 0.9375, 0.0625, 0.9375, 0.125, 0.5625, 0.1875, 0.5625, 0.1875, 0.625, 0.125, 0.625, 0.125, 0.625, 0.1875, 0.625, 0.1875, 0.6875, 0.125, 0.6875, 0.125, 0.6875, 0.1875, 0.6875, 0.1875, 0.75, 0.125, 0.75, 0.125, 0.75, 0.1875, 0.75, 0.1875, 0.8125, 0.125, 0.8125, 0.125, 0.8125, 0.1875, 0.8125, 0.1875, 0.875, 0.125, 0.875, 0.125, 0.875, 0.1875, 0.875, 0.1875, 0.9375, 0.125, 0.9375, 0.1875, 0.5625, 0.25, 0.5625, 0.25, 0.625, 0.1875, 0.625, 0.1875, 0.625, 0.25, 0.625, 0.25, 0.6875, 0.1875, 0.6875, 0.1875, 0.6875, 0.25, 0.6875, 0.25, 0.75, 0.1875, 0.75, 0.1875, 0.75, 0.25, 0.75, 0.25, 0.8125, 0.1875, 0.8125, 0.1875, 0.8125, 0.25, 0.8125, 0.25, 0.875, 0.1875, 0.875, 0.1875, 0.875, 0.25, 0.875, 0.25, 0.9375, 0.1875, 0.9375, 0.25, 0.5625, 0.3125, 0.5625, 0.3125, 0.625, 0.25, 0.625, 0.25, 0.625, 0.3125, 0.625, 0.3125, 0.6875, 0.25, 0.6875, 0.25, 0.6875, 0.3125, 0.6875, 0.3125, 0.75, 0.25, 0.75, 0.25, 0.75, 0.3125, 0.75, 0.3125, 0.8125, 0.25, 0.8125, 0.25, 0.8125, 0.3125, 0.8125, 0.3125, 0.875, 0.25, 0.875, 0.25, 0.875, 0.3125, 0.875, 0.3125, 0.9375, 0.25, 0.9375, 0.3125, 0.5625, 0.375, 0.5625, 0.375, 0.625, 0.3125, 0.625, 0.3125, 0.625, 0.375, 0.625, 0.375, 0.6875, 0.3125, 0.6875, 0.3125, 0.6875, 0.375, 0.6875, 0.375, 0.75, 0.3125, 0.75, 0.3125, 0.75, 0.375, 0.75, 0.375, 0.8125, 0.3125, 0.8125, 0.3125, 0.8125, 0.375, 0.8125, 0.375, 0.875, 0.3125, 0.875, 0.3125, 0.875, 0.375, 0.875, 0.375, 0.9375, 0.3125, 0.9375, 0.375, 0.5625, 0.4375, 0.5625, 0.4375, 0.625, 0.375, 0.625, 0.375, 0.625, 0.4375, 0.625, 0.4375, 0.6875, 0.375, 0.6875, 0.375, 0.6875, 0.4375, 0.6875, 0.4375, 0.75, 0.375, 0.75, 0.375, 0.75, 0.4375, 0.75, 0.4375, 0.8125, 0.375, 0.8125, 0.375, 0.8125, 0.4375, 0.8125, 0.4375, 0.875, 0.375, 0.875, 0.375, 0.875, 0.4375, 0.875, 0.4375, 0.9375, 0.375, 0.9375, 0.4375, 0.5625, 0.5, 0.5625, 0.5, 0.625, 0.4375, 0.625, 0.4375, 0.625, 0.5, 0.625, 0.5, 0.6875, 0.4375, 0.6875, 0.4375, 0.6875, 0.5, 0.6875, 0.5, 0.75, 0.4375, 0.75, 0.4375, 0.75, 0.5, 0.75, 0.5, 0.8125, 0.4375, 0.8125, 0.4375, 0.8125, 0.5, 0.8125, 0.5, 0.875, 0.4375, 0.875, 0.4375, 0.875, 0.5, 0.875, 0.5, 0.9375, 0.4375, 0.9375])
me_torus_001.materials.append(mat_bread)
me_torus_001.use_remesh_preserve_volume = False
me_torus_001.use_remesh_preserve_attributes = False
me_torus_001.use_mirror_vertex_groups = False
me_torus_001.update()
me_torus_002 = bpy.data.meshes.new('Torus.002')
me_torus_002.from_pydata([(-0.3541, -0.8548, 0.3485), (-0.4054, -0.9788, 0.2685), (-0.4398, -1.062, 0.08816), (-0.272, -0.272, 0.08952), (-0.3354, -0.3354, 0.2442), (-0.4303, -0.4303, 0.3622), (-0.5423, -0.5423, 0.3526), (-0.6542, -0.6542, 0.3395), (-0.7491, -0.7491, 0.282), (-0.8126, -0.8126, 0.06188), (-0.3554, -0.1472, 0.07705), (-0.4382, -0.1815, 0.252), (-0.5623, -0.2329, 0.3346), (-0.7085, -0.2935, 0.4002), (-0.8548, -0.3541, 0.3568), (-0.9788, -0.4054, 0.2174), (-1.062, -0.4398, 0.08553), (-0.3847, 3.384e-08, 0.0678), (-0.4744, 4.168e-08, 0.2212), (-0.6086, 5.341e-08, 0.3609), (-0.7669, 6.725e-08, 0.3721), (-0.9252, 8.109e-08, 0.3476), (-1.059, 9.283e-08, 0.2348), (-1.149, 1.007e-07, 0.07494), (-0.3554, 0.1472, 0.05364), (-0.4382, 0.1815, 0.2458), (-0.5623, 0.2329, 0.3403), (-0.7085, 0.2935, 0.3907), (-0.8548, 0.3541, 0.3648), (-0.9788, 0.4054, 0.2762), (-1.062, 0.4398, 0.03369), (-0.272, 0.272, 0.06819), (-0.3354, 0.3354, 0.2671), (-0.4303, 0.4303, 0.3713), (-0.5423, 0.5423, 0.3407), (-0.6542, 0.6542, 0.3367), (-0.7491, 0.7491, 0.2528), (-0.8126, 0.8126, 0.1162), (-0.1472, 0.3554, 0.07325), (-0.1815, 0.4382, 0.2244), (-0.2329, 0.5623, 0.3244), (-0.2935, 0.7085, 0.3712), (-0.3541, 0.8548, 0.3712), (-0.4054, 0.9788, 0.28), (-0.4398, 1.062, 0.07644), (2.932e-08, 0.3847, 0.1277), (3.609e-08, 0.4744, 0.2241), (4.623e-08, 0.6086, 0.3664), (5.818e-08, 0.7669, 0.3788), (7.013e-08, 0.9252, 0.304), (8.027e-08, 1.059, 0.2801), (8.704e-08, 1.149, 0.02925), (0.1472, 0.3554, 0.05964), (0.1815, 0.4382, 0.2553), (0.2329, 0.5623, 0.3341), (0.2935, 0.7085, 0.3927), (0.3541, 0.8548, 0.3134), (0.4054, 0.9788, 0.2864), (0.4398, 1.062, 0.06959), (0.272, 0.272, 0.02085), (0.3354, 0.3354, 0.2205), (0.4303, 0.4303, 0.3653), (0.5423, 0.5423, 0.3459), (0.6542, 0.6542, 0.3129), (0.7491, 0.7491, 0.2602), (0.8126, 0.8126, 0.06751), (0.3554, 0.1472, 0.0742), (0.4382, 0.1815, 0.2567), (0.5623, 0.2329, 0.3194), (0.7085, 0.2935, 0.3409), (0.8548, 0.3541, 0.3069), (0.9788, 0.4054, 0.2265), (1.062, 0.4398, 0.009209), (0.3847, 2.067e-10, 0.05531), (0.4744, 2.067e-10, 0.2393), (0.6086, 2.067e-10, 0.366), (0.7669, 2.067e-10, 0.362), (0.9252, 2.067e-10, 0.353), (1.059, 2.067e-10, 0.2649), (1.149, 2.067e-10, 0.09908), (-0.2935, -0.7085, 0.3549), (-0.2329, -0.5623, 0.3643), (-0.1815, -0.4382, 0.2521), (-0.1472, -0.3554, 0.06357), (8.704e-08, -1.149, 0.04997), (8.027e-08, -1.059, 0.2344), (7.013e-08, -0.9252, 0.3371), (5.818e-08, -0.7669, 0.3835), (4.623e-08, -0.6086, 0.3676), (3.609e-08, -0.4744, 0.2187), (2.932e-08, -0.3847, 0.07551), (0.4398, -1.062, -0.05091), (0.4054, -0.9788, 0.2667), (0.3541, -0.8548, 0.3057), (0.2935, -0.7085, 0.3682), (0.2329, -0.5623, 0.3097), (0.1815, -0.4382, 0.2297), (0.1472, -0.3554, 0.02021), (0.8126, -0.8126, 0.09785), (0.7491, -0.7491, 0.2238), (0.6542, -0.6542, 0.3328), (0.5423, -0.5423, 0.3908), (0.4303, -0.4303, 0.3793), (0.3354, -0.3354, 0.2627), (0.272, -0.272, 0.06703), (1.062, -0.4398, 0.01284), (0.9788, -0.4054, 0.2706), (0.8548, -0.3541, 0.3571), (0.7085, -0.2935, 0.3914), (0.5623, -0.2329, 0.3519), (0.4382, -0.1815, 0.2815), (0.3554, -0.1472, 0.02399), (-0.2632, -0.6354, 0.3596), (-0.4179, -0.6254, 0.3537), (-0.3238, -0.7817, 0.3517), (-0.5042, -0.7545, 0.344), (-0.3798, -0.9168, 0.3085), (-0.5773, -0.864, 0.2753), (-0.4226, -1.02, 0.1858), (-0.6262, -0.9371, 0.04997), (-0.3137, -0.2096, 0.08651), (-0.3037, -0.3037, 0.1912), (-0.3868, -0.2585, 0.2481), (-0.3829, -0.3829, 0.3032), (-0.4963, -0.3316, 0.3484), (-0.4863, -0.4863, 0.3574), (-0.6254, -0.4179, 0.3764), (-0.5983, -0.5983, 0.3461), (-0.7545, -0.5042, 0.3482), (-0.7017, -0.7017, 0.3108), (-0.864, -0.5773, 0.2497), (-0.7809, -0.7809, 0.2061), (-0.9371, -0.6262, 0.09552), (-0.37, -0.0736, 0.09398), (-0.3968, -0.1644, 0.1965), (-0.4563, -0.09076, 0.2366), (-0.5003, -0.2072, 0.2933), (-0.5854, -0.1164, 0.3478), (-0.6354, -0.2632, 0.3674), (-0.7377, -0.1467, 0.3861), (-0.7817, -0.3238, 0.3785), (-0.89, -0.177, 0.3522), (-0.9168, -0.3798, 0.2871), (-1.019, -0.2027, 0.2261), (-1.02, -0.4226, 0.1709), (-1.105, -0.2199, 0.0002044), (-0.37, 0.0736, 0.06473), (-0.4295, 3.776e-08, 0.071), (-0.4563, 0.09076, 0.2335), (-0.5415, 4.754e-08, 0.291), (-0.5854, 0.1164, 0.3506), (-0.6877, 6.033e-08, 0.3665), (-0.7377, 0.1467, 0.3814), (-0.8461, 7.417e-08, 0.3598), (-0.89, 0.177, 0.3562), (-0.9923, 8.696e-08, 0.2912), (-1.019, 0.2027, 0.2555), (-1.104, 9.675e-08, 0.1727), (-1.105, 0.2199, 0.04309), (-0.3137, 0.2096, 0.03675), (-0.3968, 0.1644, 0.09922), (-0.3868, 0.2585, 0.2565), (-0.5003, 0.2072, 0.293), (-0.4963, 0.3316, 0.3558), (-0.6354, 0.2632, 0.3655), (-0.6254, 0.4179, 0.3657), (-0.7817, 0.3238, 0.3777), (-0.7545, 0.5042, 0.3507), (-0.9168, 0.3798, 0.3205), (-0.864, 0.5773, 0.2645), (-1.02, 0.4226, 0.1858), (-0.9371, 0.6262, 0.08976), (-0.2096, 0.3137, 0.09333), (-0.3037, 0.3037, 0.1867), (-0.2585, 0.3868, 0.2458), (-0.3829, 0.3829, 0.3192), (-0.3316, 0.4963, 0.3478), (-0.4863, 0.4863, 0.356), (-0.4179, 0.6254, 0.356), (-0.5983, 0.5983, 0.3387), (-0.5042, 0.7545, 0.354), (-0.7017, 0.7017, 0.2947), (-0.5773, 0.864, 0.2664), (-0.7809, 0.7809, 0.2016), (-0.6262, 0.9371, 0.1041), (-0.0736, 0.37, 0.1034), (-0.1644, 0.3968, 0.1865), (-0.09076, 0.4563, 0.2243), (-0.2072, 0.5003, 0.2744), (-0.1164, 0.5854, 0.3454), (-0.2632, 0.6354, 0.3478), (-0.1467, 0.7377, 0.375), (-0.3238, 0.7817, 0.3712), (-0.177, 0.89, 0.3376), (-0.3798, 0.9168, 0.3256), (-0.2027, 1.019, 0.28), (-0.4226, 1.02, 0.1881), (-0.2199, 1.105, 0.03831), (0.0736, 0.37, 0.0721), (3.271e-08, 0.4295, 0.1774), (0.09076, 0.4563, 0.2397), (4.116e-08, 0.5415, 0.2953), (0.1164, 0.5854, 0.3502), (5.22e-08, 0.6877, 0.3726), (0.1467, 0.7377, 0.3858), (6.416e-08, 0.8461, 0.3414), (0.177, 0.89, 0.3087), (7.52e-08, 0.9923, 0.292), (0.2027, 1.019, 0.2832), (8.365e-08, 1.104, 0.1529), (0.2199, 1.105, 0.04607), (0.2096, 0.3137, 0.07283), (0.1644, 0.3968, 0.1753), (0.2585, 0.3868, 0.2379), (0.2072, 0.5003, 0.2947), (0.3316, 0.4963, 0.3497), (0.2632, 0.6354, 0.3634), (0.4179, 0.6254, 0.3693), (0.3238, 0.7817, 0.3531), (0.5042, 0.7545, 0.3131), (0.3798, 0.9168, 0.2999), (0.5773, 0.864, 0.2733), (0.4226, 1.02, 0.1884), (0.6262, 0.9371, 0.07698), (0.3137, 0.2096, 0.06156), (0.3037, 0.3037, 0.1141), (0.3868, 0.2585, 0.2386), (0.3829, 0.3829, 0.2929), (0.4963, 0.3316, 0.3423), (0.4863, 0.4863, 0.3556), (0.6254, 0.4179, 0.3434), (0.5983, 0.5983, 0.3294), (0.7545, 0.5042, 0.3099), (0.7017, 0.7017, 0.2865), (0.864, 0.5773, 0.2433), (0.7809, 0.7809, 0.1701), (0.9371, 0.6262, 0.05044), (0.37, 0.0736, 0.04661), (0.3968, 0.1644, 0.1785), (0.4295, 2.067e-10, 0.1329), (0.4563, 0.09076, 0.248), (0.5003, 0.2072, 0.288), (0.5415, 2.067e-10, 0.3027), (0.5854, 0.1164, 0.3427), (0.6354, 0.2632, 0.3302), (0.6877, 2.067e-10, 0.364), (0.7377, 0.1467, 0.3515), (0.7817, 0.3238, 0.3239), (0.8461, 2.067e-10, 0.3575), (0.89, 0.177, 0.3299), (0.9168, 0.3798, 0.2667), (0.9923, 2.067e-10, 0.3089), (1.019, 0.2027, 0.2457), (1.02, 0.4226, 0.1141), (1.104, 2.067e-10, 0.1908), (1.105, 0.2199, 0.04918), (-0.3316, -0.4963, 0.3633), (-0.2072, -0.5003, 0.3082), (-0.2585, -0.3868, 0.2481), (-0.1644, -0.3968, 0.1772), (-0.2096, -0.3137, 0.1131), (-0.2199, -1.105, 0.02335), (8.365e-08, -1.104, 0.1882), (-0.2027, -1.019, 0.2515), (7.52e-08, -0.9923, 0.2858), (-0.177, -0.89, 0.3428), (6.416e-08, -0.8461, 0.3603), (-0.1467, -0.7377, 0.3692), (5.22e-08, -0.6877, 0.3755), (-0.1164, -0.5854, 0.3659), (4.116e-08, -0.5415, 0.2931), (-0.09076, -0.4563, 0.2354), (3.271e-08, -0.4295, 0.1196), (-0.0736, -0.37, 0.0435), (0.2199, -1.105, 0.004211), (0.4226, -1.02, 0.06891), (0.2027, -1.019, 0.2506), (0.3798, -0.9168, 0.2862), (0.177, -0.89, 0.3214), (0.3238, -0.7817, 0.337), (0.1467, -0.7377, 0.3759), (0.2632, -0.6354, 0.3389), (0.1164, -0.5854, 0.3386), (0.2072, -0.5003, 0.2697), (0.09076, -0.4563, 0.2242), (0.1644, -0.3968, 0.1377), (0.0736, -0.37, 0.03154), (0.6262, -0.9371, 0.02556), (0.7809, -0.7809, 0.1738), (0.5773, -0.864, 0.2453), (0.7017, -0.7017, 0.2783), (0.5042, -0.7545, 0.3193), (0.5983, -0.5983, 0.3618), (0.4179, -0.6254, 0.3795), (0.4863, -0.4863, 0.3851), (0.3316, -0.4963, 0.3445), (0.3829, -0.3829, 0.321), (0.2585, -0.3868, 0.2462), (0.3037, -0.3037, 0.1937), (0.2096, -0.3137, 0.08693), (0.9371, -0.6262, 0.05089), (1.02, -0.4226, 0.175), (0.864, -0.5773, 0.2472), (0.9168, -0.3798, 0.3139), (0.7545, -0.5042, 0.345), (0.7817, -0.3238, 0.3743), (0.6254, -0.4179, 0.3911), (0.6354, -0.2632, 0.3717), (0.4963, -0.3316, 0.3656), (0.5003, -0.2072, 0.3167), (0.3868, -0.2585, 0.2721), (0.3968, -0.1644, 0.1829), (0.3137, -0.2096, 0.06524), (1.105, -0.2199, 0.09115), (1.019, -0.2027, 0.2677), (0.89, -0.177, 0.355), (0.7377, -0.1467, 0.3767), (0.5854, -0.1164, 0.359), (0.4563, -0.09076, 0.2604), (0.37, -0.0736, 0.02519), (0.4132, -0.08218, 0.1752), (0.5209, -0.1036, 0.3097), (0.6616, -0.1316, 0.3678), (0.8139, -0.1619, 0.3659), (0.9546, -0.1899, 0.3114), (1.062, -0.2113, 0.1829), (0.3503, -0.234, 0.1883), (0.4416, -0.295, 0.3189), (0.5608, -0.3747, 0.3784), (0.69, -0.461, 0.368), (0.8092, -0.5407, 0.2961), (0.9005, -0.6017, 0.1744), (0.234, -0.3503, 0.1771), (0.295, -0.4416, 0.2954), (0.3747, -0.5608, 0.362), (0.461, -0.69, 0.3494), (0.5407, -0.8092, 0.2823), (0.6017, -0.9005, 0.1714), (0.08218, -0.4132, 0.112), (0.1036, -0.5209, 0.2814), (0.1316, -0.6616, 0.3572), (0.1619, -0.8139, 0.3486), (0.1899, -0.9546, 0.286), (0.2113, -1.062, 0.1786), (-0.08218, -0.4132, 0.1404), (-0.1036, -0.5209, 0.3007), (-0.1316, -0.6616, 0.3676), (-0.1619, -0.8139, 0.356), (-0.1899, -0.9546, 0.2971), (-0.2113, -1.062, 0.187), (-0.234, -0.3503, 0.1842), (-0.295, -0.4416, 0.3057), (1.062, 0.2113, 0.1556), (0.9546, 0.1899, 0.2878), (0.8139, 0.1619, 0.3407), (0.6616, 0.1316, 0.3471), (0.5209, 0.1036, 0.2954), (0.4132, 0.08218, 0.1731), (0.9005, 0.6017, 0.1227), (0.8092, 0.5407, 0.2766), (0.69, 0.461, 0.3266), (0.5608, 0.3747, 0.3429), (0.4416, 0.295, 0.2905), (0.3503, 0.234, 0.1141), (0.6017, 0.9005, 0.1793), (0.5407, 0.8092, 0.2932), (0.461, 0.69, 0.3412), (0.3747, 0.5608, 0.3595), (0.295, 0.4416, 0.2938), (0.234, 0.3503, 0.1416), (0.2113, 1.062, 0.1783), (0.1899, 0.9546, 0.296), (0.1619, 0.8139, 0.3472), (0.1316, 0.6616, 0.368), (0.1036, 0.5209, 0.295), (0.08218, 0.4132, 0.1764), (-0.2113, 1.062, 0.1782), (-0.1899, 0.9546, 0.3088), (-0.1619, 0.8139, 0.3563), (-0.1316, 0.6616, 0.3602), (-0.1036, 0.5209, 0.2848), (-0.08218, 0.4132, 0.182), (-0.6017, 0.9005, 0.1948), (-0.5407, 0.8092, 0.3102), (-0.461, 0.69, 0.355), (-0.3747, 0.5608, 0.3519), (-0.295, 0.4416, 0.2968), (-0.234, 0.3503, 0.1866), (-0.9005, 0.6017, 0.1937), (-0.8092, 0.5407, 0.3076), (-0.69, 0.461, 0.3582), (-0.5608, 0.3747, 0.3608), (-0.4416, 0.295, 0.3061), (-0.3503, 0.234, 0.176), (-1.062, 0.2113, 0.1793), (-0.9546, 0.1899, 0.3058), (-0.8139, 0.1619, 0.3688), (-0.6616, 0.1316, 0.366), (-0.5209, 0.1036, 0.292), (-0.4132, 0.08218, 0.09964), (-1.062, -0.2113, 0.1718), (-0.9546, -0.1899, 0.2891), (-0.8139, -0.1619, 0.3692), (-0.6616, -0.1316, 0.3669), (-0.5209, -0.1036, 0.2922), (-0.4132, -0.08218, 0.1801), (-0.9005, -0.6017, 0.1885), (-0.8092, -0.5407, 0.2989), (-0.69, -0.461, 0.3623), (-0.5608, -0.3747, 0.3624), (-0.4416, -0.295, 0.2982), (-0.3503, -0.234, 0.1939), (-0.6017, -0.9005, 0.196), (-0.5407, -0.8092, 0.3096), (-0.461, -0.69, 0.3489), (-0.3747, -0.5608, 0.3585)], [], [(415, 112, 81, 256), (414, 114, 80, 113), (413, 116, 0, 115), (412, 118, 1, 117), (411, 121, 3, 120), (410, 123, 4, 122), (409, 125, 5, 124), (408, 127, 6, 126), (407, 129, 7, 128), (406, 131, 8, 130), (405, 134, 10, 133), (404, 136, 11, 135), (403, 138, 12, 137), (402, 140, 13, 139), (401, 142, 14, 141), (400, 144, 15, 143), (399, 147, 17, 146), (398, 149, 18, 148), (397, 151, 19, 150), (396, 153, 20, 152), (395, 155, 21, 154), (394, 157, 22, 156), (393, 160, 24, 159), (392, 162, 25, 161), (391, 164, 26, 163), (390, 166, 27, 165), (389, 168, 28, 167), (388, 170, 29, 169), (387, 173, 31, 172), (386, 175, 32, 174), (385, 177, 33, 176), (384, 179, 34, 178), (383, 181, 35, 180), (382, 183, 36, 182), (381, 186, 38, 185), (380, 188, 39, 187), (379, 190, 40, 189), (378, 192, 41, 191), (377, 194, 42, 193), (376, 196, 43, 195), (375, 199, 45, 198), (374, 201, 46, 200), (373, 203, 47, 202), (372, 205, 48, 204), (371, 207, 49, 206), (370, 209, 50, 208), (369, 212, 52, 211), (368, 214, 53, 213), (367, 216, 54, 215), (366, 218, 55, 217), (365, 220, 56, 219), (364, 222, 57, 221), (363, 225, 59, 224), (362, 227, 60, 226), (361, 229, 61, 228), (360, 231, 62, 230), (359, 233, 63, 232), (358, 235, 64, 234), (357, 238, 66, 237), (356, 241, 67, 240), (355, 244, 68, 243), (354, 247, 69, 246), (353, 250, 70, 249), (352, 253, 71, 252), (351, 257, 82, 258), (350, 259, 83, 260), (349, 262, 85, 263), (348, 264, 86, 265), (347, 266, 87, 267), (346, 268, 88, 269), (345, 270, 89, 271), (344, 272, 90, 273), (343, 275, 92, 276), (342, 277, 93, 278), (341, 279, 94, 280), (340, 281, 95, 282), (339, 283, 96, 284), (338, 285, 97, 286), (337, 288, 99, 289), (336, 290, 100, 291), (335, 292, 101, 293), (334, 294, 102, 295), (333, 296, 103, 297), (332, 298, 104, 299), (331, 301, 106, 302), (330, 303, 107, 304), (329, 305, 108, 306), (328, 307, 109, 308), (327, 309, 110, 310), (326, 311, 111, 312), (325, 254, 78, 314), (324, 251, 77, 315), (323, 248, 76, 316), (322, 245, 75, 317), (321, 242, 74, 318), (320, 239, 73, 319), (311, 320, 319, 111), (110, 318, 320, 311), (318, 74, 239, 320), (309, 321, 318, 110), (109, 317, 321, 309), (317, 75, 242, 321), (307, 322, 317, 109), (108, 316, 322, 307), (316, 76, 245, 322), (305, 323, 316, 108), (107, 315, 323, 305), (315, 77, 248, 323), (303, 324, 315, 107), (106, 314, 324, 303), (314, 78, 251, 324), (301, 325, 314, 106), (105, 313, 325, 301), (313, 79, 254, 325), (298, 326, 312, 104), (103, 310, 326, 298), (310, 110, 311, 326), (296, 327, 310, 103), (102, 308, 327, 296), (308, 109, 309, 327), (294, 328, 308, 102), (101, 306, 328, 294), (306, 108, 307, 328), (292, 329, 306, 101), (100, 304, 329, 292), (304, 107, 305, 329), (290, 330, 304, 100), (99, 302, 330, 290), (302, 106, 303, 330), (288, 331, 302, 99), (98, 300, 331, 288), (300, 105, 301, 331), (285, 332, 299, 97), (96, 297, 332, 285), (297, 103, 298, 332), (283, 333, 297, 96), (95, 295, 333, 283), (295, 102, 296, 333), (281, 334, 295, 95), (94, 293, 334, 281), (293, 101, 294, 334), (279, 335, 293, 94), (93, 291, 335, 279), (291, 100, 292, 335), (277, 336, 291, 93), (92, 289, 336, 277), (289, 99, 290, 336), (275, 337, 289, 92), (91, 287, 337, 275), (287, 98, 288, 337), (272, 338, 286, 90), (89, 284, 338, 272), (284, 96, 285, 338), (270, 339, 284, 89), (88, 282, 339, 270), (282, 95, 283, 339), (268, 340, 282, 88), (87, 280, 340, 268), (280, 94, 281, 340), (266, 341, 280, 87), (86, 278, 341, 266), (278, 93, 279, 341), (264, 342, 278, 86), (85, 276, 342, 264), (276, 92, 277, 342), (262, 343, 276, 85), (84, 274, 343, 262), (274, 91, 275, 343), (259, 344, 273, 83), (82, 271, 344, 259), (271, 89, 272, 344), (257, 345, 271, 82), (81, 269, 345, 257), (269, 88, 270, 345), (112, 346, 269, 81), (80, 267, 346, 112), (267, 87, 268, 346), (114, 347, 267, 80), (0, 265, 347, 114), (265, 86, 266, 347), (116, 348, 265, 0), (1, 263, 348, 116), (263, 85, 264, 348), (118, 349, 263, 1), (2, 261, 349, 118), (261, 84, 262, 349), (121, 350, 260, 3), (4, 258, 350, 121), (258, 82, 259, 350), (123, 351, 258, 4), (5, 256, 351, 123), (256, 81, 257, 351), (254, 352, 252, 78), (79, 255, 352, 254), (255, 72, 253, 352), (251, 353, 249, 77), (78, 252, 353, 251), (252, 71, 250, 353), (248, 354, 246, 76), (77, 249, 354, 248), (249, 70, 247, 354), (245, 355, 243, 75), (76, 246, 355, 245), (246, 69, 244, 355), (242, 356, 240, 74), (75, 243, 356, 242), (243, 68, 241, 356), (239, 357, 237, 73), (74, 240, 357, 239), (240, 67, 238, 357), (253, 358, 234, 71), (72, 236, 358, 253), (236, 65, 235, 358), (250, 359, 232, 70), (71, 234, 359, 250), (234, 64, 233, 359), (247, 360, 230, 69), (70, 232, 360, 247), (232, 63, 231, 360), (244, 361, 228, 68), (69, 230, 361, 244), (230, 62, 229, 361), (241, 362, 226, 67), (68, 228, 362, 241), (228, 61, 227, 362), (238, 363, 224, 66), (67, 226, 363, 238), (226, 60, 225, 363), (235, 364, 221, 64), (65, 223, 364, 235), (223, 58, 222, 364), (233, 365, 219, 63), (64, 221, 365, 233), (221, 57, 220, 365), (231, 366, 217, 62), (63, 219, 366, 231), (219, 56, 218, 366), (229, 367, 215, 61), (62, 217, 367, 229), (217, 55, 216, 367), (227, 368, 213, 60), (61, 215, 368, 227), (215, 54, 214, 368), (225, 369, 211, 59), (60, 213, 369, 225), (213, 53, 212, 369), (222, 370, 208, 57), (58, 210, 370, 222), (210, 51, 209, 370), (220, 371, 206, 56), (57, 208, 371, 220), (208, 50, 207, 371), (218, 372, 204, 55), (56, 206, 372, 218), (206, 49, 205, 372), (216, 373, 202, 54), (55, 204, 373, 216), (204, 48, 203, 373), (214, 374, 200, 53), (54, 202, 374, 214), (202, 47, 201, 374), (212, 375, 198, 52), (53, 200, 375, 212), (200, 46, 199, 375), (209, 376, 195, 50), (51, 197, 376, 209), (197, 44, 196, 376), (207, 377, 193, 49), (50, 195, 377, 207), (195, 43, 194, 377), (205, 378, 191, 48), (49, 193, 378, 205), (193, 42, 192, 378), (203, 379, 189, 47), (48, 191, 379, 203), (191, 41, 190, 379), (201, 380, 187, 46), (47, 189, 380, 201), (189, 40, 188, 380), (199, 381, 185, 45), (46, 187, 381, 199), (187, 39, 186, 381), (196, 382, 182, 43), (44, 184, 382, 196), (184, 37, 183, 382), (194, 383, 180, 42), (43, 182, 383, 194), (182, 36, 181, 383), (192, 384, 178, 41), (42, 180, 384, 192), (180, 35, 179, 384), (190, 385, 176, 40), (41, 178, 385, 190), (178, 34, 177, 385), (188, 386, 174, 39), (40, 176, 386, 188), (176, 33, 175, 386), (186, 387, 172, 38), (39, 174, 387, 186), (174, 32, 173, 387), (183, 388, 169, 36), (37, 171, 388, 183), (171, 30, 170, 388), (181, 389, 167, 35), (36, 169, 389, 181), (169, 29, 168, 389), (179, 390, 165, 34), (35, 167, 390, 179), (167, 28, 166, 390), (177, 391, 163, 33), (34, 165, 391, 177), (165, 27, 164, 391), (175, 392, 161, 32), (33, 163, 392, 175), (163, 26, 162, 392), (173, 393, 159, 31), (32, 161, 393, 173), (161, 25, 160, 393), (170, 394, 156, 29), (30, 158, 394, 170), (158, 23, 157, 394), (168, 395, 154, 28), (29, 156, 395, 168), (156, 22, 155, 395), (166, 396, 152, 27), (28, 154, 396, 166), (154, 21, 153, 396), (164, 397, 150, 26), (27, 152, 397, 164), (152, 20, 151, 397), (162, 398, 148, 25), (26, 150, 398, 162), (150, 19, 149, 398), (160, 399, 146, 24), (25, 148, 399, 160), (148, 18, 147, 399), (157, 400, 143, 22), (23, 145, 400, 157), (145, 16, 144, 400), (155, 401, 141, 21), (22, 143, 401, 155), (143, 15, 142, 401), (153, 402, 139, 20), (21, 141, 402, 153), (141, 14, 140, 402), (151, 403, 137, 19), (20, 139, 403, 151), (139, 13, 138, 403), (149, 404, 135, 18), (19, 137, 404, 149), (137, 12, 136, 404), (147, 405, 133, 17), (18, 135, 405, 147), (135, 11, 134, 405), (144, 406, 130, 15), (16, 132, 406, 144), (132, 9, 131, 406), (142, 407, 128, 14), (15, 130, 407, 142), (130, 8, 129, 407), (140, 408, 126, 13), (14, 128, 408, 140), (128, 7, 127, 408), (138, 409, 124, 12), (13, 126, 409, 138), (126, 6, 125, 409), (136, 410, 122, 11), (12, 124, 410, 136), (124, 5, 123, 410), (134, 411, 120, 10), (11, 122, 411, 134), (122, 4, 121, 411), (131, 412, 117, 8), (9, 119, 412, 131), (119, 2, 118, 412), (129, 413, 115, 7), (8, 117, 413, 129), (117, 1, 116, 413), (127, 414, 113, 6), (7, 115, 414, 127), (115, 0, 114, 414), (125, 415, 256, 5), (6, 113, 415, 125), (113, 80, 112, 415)])
me_torus_002.polygons.foreach_set('use_smooth', [True] * 384)
_uv = me_torus_002.uv_layers.new(name='UVMap')
_uv.uv.foreach_set('vector', [0.1562, 0.7812, 0.1875, 0.7812, 0.1875, 0.8125, 0.1562, 0.8125, 0.1562, 0.7188, 0.1875, 0.7188, 0.1875, 0.75, 0.1562, 0.75, 0.1562, 0.6562, 0.1875, 0.6562, 0.1875, 0.6875, 0.1562, 0.6875, 0.1562, 0.5938, 0.1875, 0.5938, 0.1875, 0.625, 0.1562, 0.625, 0.09375, 0.9062, 0.125, 0.9062, 0.125, 0.9375, 0.09375, 0.9375, 0.09375, 0.8438, 0.125, 0.8438, 0.125, 0.875, 0.09375, 0.875, 0.09375, 0.7812, 0.125, 0.7812, 0.125, 0.8125, 0.09375, 0.8125, 0.09375, 0.7188, 0.125, 0.7188, 0.125, 0.75, 0.09375, 0.75, 0.09375, 0.6562, 0.125, 0.6562, 0.125, 0.6875, 0.09375, 0.6875, 0.09375, 0.5938, 0.125, 0.5938, 0.125, 0.625, 0.09375, 0.625, 0.03125, 0.9062, 0.0625, 0.9062, 0.0625, 0.9375, 0.03125, 0.9375, 0.03125, 0.8438, 0.0625, 0.8438, 0.0625, 0.875, 0.03125, 0.875, 0.03125, 0.7812, 0.0625, 0.7812, 0.0625, 0.8125, 0.03125, 0.8125, 0.03125, 0.7188, 0.0625, 0.7188, 0.0625, 0.75, 0.03125, 0.75, 0.03125, 0.6562, 0.0625, 0.6562, 0.0625, 0.6875, 0.03125, 0.6875, 0.03125, 0.5938, 0.0625, 0.5938, 0.0625, 0.625, 0.03125, 0.625, 0.9688, 0.9062, 1.0, 0.9062, 1.0, 0.9375, 0.9688, 0.9375, 0.9688, 0.8438, 1.0, 0.8438, 1.0, 0.875, 0.9688, 0.875, 0.9688, 0.7812, 1.0, 0.7812, 1.0, 0.8125, 0.9688, 0.8125, 0.9688, 0.7188, 1.0, 0.7188, 1.0, 0.75, 0.9688, 0.75, 0.9688, 0.6562, 1.0, 0.6562, 1.0, 0.6875, 0.9688, 0.6875, 0.9688, 0.5938, 1.0, 0.5938, 1.0, 0.625, 0.9688, 0.625, 0.9062, 0.9062, 0.9375, 0.9062, 0.9375, 0.9375, 0.9062, 0.9375, 0.9062, 0.8438, 0.9375, 0.8438, 0.9375, 0.875, 0.9062, 0.875, 0.9062, 0.7812, 0.9375, 0.7812, 0.9375, 0.8125, 0.9062, 0.8125, 0.9062, 0.7188, 0.9375, 0.7188, 0.9375, 0.75, 0.9062, 0.75, 0.9062, 0.6562, 0.9375, 0.6562, 0.9375, 0.6875, 0.9062, 0.6875, 0.9062, 0.5938, 0.9375, 0.5938, 0.9375, 0.625, 0.9062, 0.625, 0.8438, 0.9062, 0.875, 0.9062, 0.875, 0.9375, 0.8438, 0.9375, 0.8438, 0.8438, 0.875, 0.8438, 0.875, 0.875, 0.8438, 0.875, 0.8438, 0.7812, 0.875, 0.7812, 0.875, 0.8125, 0.8438, 0.8125, 0.8438, 0.7188, 0.875, 0.7188, 0.875, 0.75, 0.8438, 0.75, 0.8438, 0.6562, 0.875, 0.6562, 0.875, 0.6875, 0.8438, 0.6875, 0.8438, 0.5938, 0.875, 0.5938, 0.875, 0.625, 0.8438, 0.625, 0.7812, 0.9062, 0.8125, 0.9062, 0.8125, 0.9375, 0.7812, 0.9375, 0.7812, 0.8438, 0.8125, 0.8438, 0.8125, 0.875, 0.7812, 0.875, 0.7812, 0.7812, 0.8125, 0.7812, 0.8125, 0.8125, 0.7812, 0.8125, 0.7812, 0.7188, 0.8125, 0.7188, 0.8125, 0.75, 0.7812, 0.75, 0.7812, 0.6562, 0.8125, 0.6562, 0.8125, 0.6875, 0.7812, 0.6875, 0.7812, 0.5938, 0.8125, 0.5938, 0.8125, 0.625, 0.7812, 0.625, 0.7188, 0.9062, 0.75, 0.9062, 0.75, 0.9375, 0.7188, 0.9375, 0.7188, 0.8438, 0.75, 0.8438, 0.75, 0.875, 0.7188, 0.875, 0.7188, 0.7812, 0.75, 0.7812, 0.75, 0.8125, 0.7188, 0.8125, 0.7188, 0.7188, 0.75, 0.7188, 0.75, 0.75, 0.7188, 0.75, 0.7188, 0.6562, 0.75, 0.6562, 0.75, 0.6875, 0.7188, 0.6875, 0.7188, 0.5938, 0.75, 0.5938, 0.75, 0.625, 0.7188, 0.625, 0.6562, 0.9062, 0.6875, 0.9062, 0.6875, 0.9375, 0.6562, 0.9375, 0.6562, 0.8438, 0.6875, 0.8438, 0.6875, 0.875, 0.6562, 0.875, 0.6562, 0.7812, 0.6875, 0.7812, 0.6875, 0.8125, 0.6562, 0.8125, 0.6562, 0.7188, 0.6875, 0.7188, 0.6875, 0.75, 0.6562, 0.75, 0.6562, 0.6562, 0.6875, 0.6562, 0.6875, 0.6875, 0.6562, 0.6875, 0.6562, 0.5938, 0.6875, 0.5938, 0.6875, 0.625, 0.6562, 0.625, 0.5938, 0.9062, 0.625, 0.9062, 0.625, 0.9375, 0.5938, 0.9375, 0.5938, 0.8438, 0.625, 0.8438, 0.625, 0.875, 0.5938, 0.875, 0.5938, 0.7812, 0.625, 0.7812, 0.625, 0.8125, 0.5938, 0.8125, 0.5938, 0.7188, 0.625, 0.7188, 0.625, 0.75, 0.5938, 0.75, 0.5938, 0.6562, 0.625, 0.6562, 0.625, 0.6875, 0.5938, 0.6875, 0.5938, 0.5938, 0.625, 0.5938, 0.625, 0.625, 0.5938, 0.625, 0.5312, 0.9062, 0.5625, 0.9062, 0.5625, 0.9375, 0.5312, 0.9375, 0.5312, 0.8438, 0.5625, 0.8438, 0.5625, 0.875, 0.5312, 0.875, 0.5312, 0.7812, 0.5625, 0.7812, 0.5625, 0.8125, 0.5312, 0.8125, 0.5312, 0.7188, 0.5625, 0.7188, 0.5625, 0.75, 0.5312, 0.75, 0.5312, 0.6562, 0.5625, 0.6562, 0.5625, 0.6875, 0.5312, 0.6875, 0.5312, 0.5938, 0.5625, 0.5938, 0.5625, 0.625, 0.5312, 0.625, 0.1562, 0.8438, 0.1875, 0.8438, 0.1875, 0.875, 0.1562, 0.875, 0.1562, 0.9062, 0.1875, 0.9062, 0.1875, 0.9375, 0.1562, 0.9375, 0.2188, 0.5938, 0.25, 0.5938, 0.25, 0.625, 0.2188, 0.625, 0.2188, 0.6562, 0.25, 0.6562, 0.25, 0.6875, 0.2188, 0.6875, 0.2188, 0.7188, 0.25, 0.7188, 0.25, 0.75, 0.2188, 0.75, 0.2188, 0.7812, 0.25, 0.7812, 0.25, 0.8125, 0.2188, 0.8125, 0.2188, 0.8438, 0.25, 0.8438, 0.25, 0.875, 0.2188, 0.875, 0.2188, 0.9062, 0.25, 0.9062, 0.25, 0.9375, 0.2188, 0.9375, 0.2812, 0.5938, 0.3125, 0.5938, 0.3125, 0.625, 0.2812, 0.625, 0.2812, 0.6562, 0.3125, 0.6562, 0.3125, 0.6875, 0.2812, 0.6875, 0.2812, 0.7188, 0.3125, 0.7188, 0.3125, 0.75, 0.2812, 0.75, 0.2812, 0.7812, 0.3125, 0.7812, 0.3125, 0.8125, 0.2812, 0.8125, 0.2812, 0.8438, 0.3125, 0.8438, 0.3125, 0.875, 0.2812, 0.875, 0.2812, 0.9062, 0.3125, 0.9062, 0.3125, 0.9375, 0.2812, 0.9375, 0.3438, 0.5938, 0.375, 0.5938, 0.375, 0.625, 0.3438, 0.625, 0.3438, 0.6562, 0.375, 0.6562, 0.375, 0.6875, 0.3438, 0.6875, 0.3438, 0.7188, 0.375, 0.7188, 0.375, 0.75, 0.3438, 0.75, 0.3438, 0.7812, 0.375, 0.7812, 0.375, 0.8125, 0.3438, 0.8125, 0.3438, 0.8438, 0.375, 0.8438, 0.375, 0.875, 0.3438, 0.875, 0.3438, 0.9062, 0.375, 0.9062, 0.375, 0.9375, 0.3438, 0.9375, 0.4062, 0.5938, 0.4375, 0.5938, 0.4375, 0.625, 0.4062, 0.625, 0.4062, 0.6562, 0.4375, 0.6562, 0.4375, 0.6875, 0.4062, 0.6875, 0.4062, 0.7188, 0.4375, 0.7188, 0.4375, 0.75, 0.4062, 0.75, 0.4062, 0.7812, 0.4375, 0.7812, 0.4375, 0.8125, 0.4062, 0.8125, 0.4062, 0.8438, 0.4375, 0.8438, 0.4375, 0.875, 0.4062, 0.875, 0.4062, 0.9062, 0.4375, 0.9062, 0.4375, 0.9375, 0.4062, 0.9375, 0.4688, 0.5938, 0.5, 0.5938, 0.5, 0.625, 0.4688, 0.625, 0.4688, 0.6562, 0.5, 0.6562, 0.5, 0.6875, 0.4688, 0.6875, 0.4688, 0.7188, 0.5, 0.7188, 0.5, 0.75, 0.4688, 0.75, 0.4688, 0.7812, 0.5, 0.7812, 0.5, 0.8125, 0.4688, 0.8125, 0.4688, 0.8438, 0.5, 0.8438, 0.5, 0.875, 0.4688, 0.875, 0.4688, 0.9062, 0.5, 0.9062, 0.5, 0.9375, 0.4688, 0.9375, 0.4375, 0.9062, 0.4688, 0.9062, 0.4688, 0.9375, 0.4375, 0.9375, 0.4375, 0.875, 0.4688, 0.875, 0.4688, 0.9062, 0.4375, 0.9062, 0.4688, 0.875, 0.5, 0.875, 0.5, 0.9062, 0.4688, 0.9062, 0.4375, 0.8438, 0.4688, 0.8438, 0.4688, 0.875, 0.4375, 0.875, 0.4375, 0.8125, 0.4688, 0.8125, 0.4688, 0.8438, 0.4375, 0.8438, 0.4688, 0.8125, 0.5, 0.8125, 0.5, 0.8438, 0.4688, 0.8438, 0.4375, 0.7812, 0.4688, 0.7812, 0.4688, 0.8125, 0.4375, 0.8125, 0.4375, 0.75, 0.4688, 0.75, 0.4688, 0.7812, 0.4375, 0.7812, 0.4688, 0.75, 0.5, 0.75, 0.5, 0.7812, 0.4688, 0.7812, 0.4375, 0.7188, 0.4688, 0.7188, 0.4688, 0.75, 0.4375, 0.75, 0.4375, 0.6875, 0.4688, 0.6875, 0.4688, 0.7188, 0.4375, 0.7188, 0.4688, 0.6875, 0.5, 0.6875, 0.5, 0.7188, 0.4688, 0.7188, 0.4375, 0.6562, 0.4688, 0.6562, 0.4688, 0.6875, 0.4375, 0.6875, 0.4375, 0.625, 0.4688, 0.625, 0.4688, 0.6562, 0.4375, 0.6562, 0.4688, 0.625, 0.5, 0.625, 0.5, 0.6562, 0.4688, 0.6562, 0.4375, 0.5938, 0.4688, 0.5938, 0.4688, 0.625, 0.4375, 0.625, 0.4375, 0.5625, 0.4688, 0.5625, 0.4688, 0.5938, 0.4375, 0.5938, 0.4688, 0.5625, 0.5, 0.5625, 0.5, 0.5938, 0.4688, 0.5938, 0.375, 0.9062, 0.4062, 0.9062, 0.4062, 0.9375, 0.375, 0.9375, 0.375, 0.875, 0.4062, 0.875, 0.4062, 0.9062, 0.375, 0.9062, 0.4062, 0.875, 0.4375, 0.875, 0.4375, 0.9062, 0.4062, 0.9062, 0.375, 0.8438, 0.4062, 0.8438, 0.4062, 0.875, 0.375, 0.875, 0.375, 0.8125, 0.4062, 0.8125, 0.4062, 0.8438, 0.375, 0.8438, 0.4062, 0.8125, 0.4375, 0.8125, 0.4375, 0.8438, 0.4062, 0.8438, 0.375, 0.7812, 0.4062, 0.7812, 0.4062, 0.8125, 0.375, 0.8125, 0.375, 0.75, 0.4062, 0.75, 0.4062, 0.7812, 0.375, 0.7812, 0.4062, 0.75, 0.4375, 0.75, 0.4375, 0.7812, 0.4062, 0.7812, 0.375, 0.7188, 0.4062, 0.7188, 0.4062, 0.75, 0.375, 0.75, 0.375, 0.6875, 0.4062, 0.6875, 0.4062, 0.7188, 0.375, 0.7188, 0.4062, 0.6875, 0.4375, 0.6875, 0.4375, 0.7188, 0.4062, 0.7188, 0.375, 0.6562, 0.4062, 0.6562, 0.4062, 0.6875, 0.375, 0.6875, 0.375, 0.625, 0.4062, 0.625, 0.4062, 0.6562, 0.375, 0.6562, 0.4062, 0.625, 0.4375, 0.625, 0.4375, 0.6562, 0.4062, 0.6562, 0.375, 0.5938, 0.4062, 0.5938, 0.4062, 0.625, 0.375, 0.625, 0.375, 0.5625, 0.4062, 0.5625, 0.4062, 0.5938, 0.375, 0.5938, 0.4062, 0.5625, 0.4375, 0.5625, 0.4375, 0.5938, 0.4062, 0.5938, 0.3125, 0.9062, 0.3438, 0.9062, 0.3438, 0.9375, 0.3125, 0.9375, 0.3125, 0.875, 0.3438, 0.875, 0.3438, 0.9062, 0.3125, 0.9062, 0.3438, 0.875, 0.375, 0.875, 0.375, 0.9062, 0.3438, 0.9062, 0.3125, 0.8438, 0.3438, 0.8438, 0.3438, 0.875, 0.3125, 0.875, 0.3125, 0.8125, 0.3438, 0.8125, 0.3438, 0.8438, 0.3125, 0.8438, 0.3438, 0.8125, 0.375, 0.8125, 0.375, 0.8438, 0.3438, 0.8438, 0.3125, 0.7812, 0.3438, 0.7812, 0.3438, 0.8125, 0.3125, 0.8125, 0.3125, 0.75, 0.3438, 0.75, 0.3438, 0.7812, 0.3125, 0.7812, 0.3438, 0.75, 0.375, 0.75, 0.375, 0.7812, 0.3438, 0.7812, 0.3125, 0.7188, 0.3438, 0.7188, 0.3438, 0.75, 0.3125, 0.75, 0.3125, 0.6875, 0.3438, 0.6875, 0.3438, 0.7188, 0.3125, 0.7188, 0.3438, 0.6875, 0.375, 0.6875, 0.375, 0.7188, 0.3438, 0.7188, 0.3125, 0.6562, 0.3438, 0.6562, 0.3438, 0.6875, 0.3125, 0.6875, 0.3125, 0.625, 0.3438, 0.625, 0.3438, 0.6562, 0.3125, 0.6562, 0.3438, 0.625, 0.375, 0.625, 0.375, 0.6562, 0.3438, 0.6562, 0.3125, 0.5938, 0.3438, 0.5938, 0.3438, 0.625, 0.3125, 0.625, 0.3125, 0.5625, 0.3438, 0.5625, 0.3438, 0.5938, 0.3125, 0.5938, 0.3438, 0.5625, 0.375, 0.5625, 0.375, 0.5938, 0.3438, 0.5938, 0.25, 0.9062, 0.2812, 0.9062, 0.2812, 0.9375, 0.25, 0.9375, 0.25, 0.875, 0.2812, 0.875, 0.2812, 0.9062, 0.25, 0.9062, 0.2812, 0.875, 0.3125, 0.875, 0.3125, 0.9062, 0.2812, 0.9062, 0.25, 0.8438, 0.2812, 0.8438, 0.2812, 0.875, 0.25, 0.875, 0.25, 0.8125, 0.2812, 0.8125, 0.2812, 0.8438, 0.25, 0.8438, 0.2812, 0.8125, 0.3125, 0.8125, 0.3125, 0.8438, 0.2812, 0.8438, 0.25, 0.7812, 0.2812, 0.7812, 0.2812, 0.8125, 0.25, 0.8125, 0.25, 0.75, 0.2812, 0.75, 0.2812, 0.7812, 0.25, 0.7812, 0.2812, 0.75, 0.3125, 0.75, 0.3125, 0.7812, 0.2812, 0.7812, 0.25, 0.7188, 0.2812, 0.7188, 0.2812, 0.75, 0.25, 0.75, 0.25, 0.6875, 0.2812, 0.6875, 0.2812, 0.7188, 0.25, 0.7188, 0.2812, 0.6875, 0.3125, 0.6875, 0.3125, 0.7188, 0.2812, 0.7188, 0.25, 0.6562, 0.2812, 0.6562, 0.2812, 0.6875, 0.25, 0.6875, 0.25, 0.625, 0.2812, 0.625, 0.2812, 0.6562, 0.25, 0.6562, 0.2812, 0.625, 0.3125, 0.625, 0.3125, 0.6562, 0.2812, 0.6562, 0.25, 0.5938, 0.2812, 0.5938, 0.2812, 0.625, 0.25, 0.625, 0.25, 0.5625, 0.2812, 0.5625, 0.2812, 0.5938, 0.25, 0.5938, 0.2812, 0.5625, 0.3125, 0.5625, 0.3125, 0.5938, 0.2812, 0.5938, 0.1875, 0.9062, 0.2188, 0.9062, 0.2188, 0.9375, 0.1875, 0.9375, 0.1875, 0.875, 0.2188, 0.875, 0.2188, 0.9062, 0.1875, 0.9062, 0.2188, 0.875, 0.25, 0.875, 0.25, 0.9062, 0.2188, 0.9062, 0.1875, 0.8438, 0.2188, 0.8438, 0.2188, 0.875, 0.1875, 0.875, 0.1875, 0.8125, 0.2188, 0.8125, 0.2188, 0.8438, 0.1875, 0.8438, 0.2188, 0.8125, 0.25, 0.8125, 0.25, 0.8438, 0.2188, 0.8438, 0.1875, 0.7812, 0.2188, 0.7812, 0.2188, 0.8125, 0.1875, 0.8125, 0.1875, 0.75, 0.2188, 0.75, 0.2188, 0.7812, 0.1875, 0.7812, 0.2188, 0.75, 0.25, 0.75, 0.25, 0.7812, 0.2188, 0.7812, 0.1875, 0.7188, 0.2188, 0.7188, 0.2188, 0.75, 0.1875, 0.75, 0.1875, 0.6875, 0.2188, 0.6875, 0.2188, 0.7188, 0.1875, 0.7188, 0.2188, 0.6875, 0.25, 0.6875, 0.25, 0.7188, 0.2188, 0.7188, 0.1875, 0.6562, 0.2188, 0.6562, 0.2188, 0.6875, 0.1875, 0.6875, 0.1875, 0.625, 0.2188, 0.625, 0.2188, 0.6562, 0.1875, 0.6562, 0.2188, 0.625, 0.25, 0.625, 0.25, 0.6562, 0.2188, 0.6562, 0.1875, 0.5938, 0.2188, 0.5938, 0.2188, 0.625, 0.1875, 0.625, 0.1875, 0.5625, 0.2188, 0.5625, 0.2188, 0.5938, 0.1875, 0.5938, 0.2188, 0.5625, 0.25, 0.5625, 0.25, 0.5938, 0.2188, 0.5938, 0.125, 0.9062, 0.1562, 0.9062, 0.1562, 0.9375, 0.125, 0.9375, 0.125, 0.875, 0.1562, 0.875, 0.1562, 0.9062, 0.125, 0.9062, 0.1562, 0.875, 0.1875, 0.875, 0.1875, 0.9062, 0.1562, 0.9062, 0.125, 0.8438, 0.1562, 0.8438, 0.1562, 0.875, 0.125, 0.875, 0.125, 0.8125, 0.1562, 0.8125, 0.1562, 0.8438, 0.125, 0.8438, 0.1562, 0.8125, 0.1875, 0.8125, 0.1875, 0.8438, 0.1562, 0.8438, 0.5, 0.5938, 0.5312, 0.5938, 0.5312, 0.625, 0.5, 0.625, 0.5, 0.5625, 0.5312, 0.5625, 0.5312, 0.5938, 0.5, 0.5938, 0.5312, 0.5625, 0.5625, 0.5625, 0.5625, 0.5938, 0.5312, 0.5938, 0.5, 0.6562, 0.5312, 0.6562, 0.5312, 0.6875, 0.5, 0.6875, 0.5, 0.625, 0.5312, 0.625, 0.5312, 0.6562, 0.5, 0.6562, 0.5312, 0.625, 0.5625, 0.625, 0.5625, 0.6562, 0.5312, 0.6562, 0.5, 0.7188, 0.5312, 0.7188, 0.5312, 0.75, 0.5, 0.75, 0.5, 0.6875, 0.5312, 0.6875, 0.5312, 0.7188, 0.5, 0.7188, 0.5312, 0.6875, 0.5625, 0.6875, 0.5625, 0.7188, 0.5312, 0.7188, 0.5, 0.7812, 0.5312, 0.7812, 0.5312, 0.8125, 0.5, 0.8125, 0.5, 0.75, 0.5312, 0.75, 0.5312, 0.7812, 0.5, 0.7812, 0.5312, 0.75, 0.5625, 0.75, 0.5625, 0.7812, 0.5312, 0.7812, 0.5, 0.8438, 0.5312, 0.8438, 0.5312, 0.875, 0.5, 0.875, 0.5, 0.8125, 0.5312, 0.8125, 0.5312, 0.8438, 0.5, 0.8438, 0.5312, 0.8125, 0.5625, 0.8125, 0.5625, 0.8438, 0.5312, 0.8438, 0.5, 0.9062, 0.5312, 0.9062, 0.5312, 0.9375, 0.5, 0.9375, 0.5, 0.875, 0.5312, 0.875, 0.5312, 0.9062, 0.5, 0.9062, 0.5312, 0.875, 0.5625, 0.875, 0.5625, 0.9062, 0.5312, 0.9062, 0.5625, 0.5938, 0.5938, 0.5938, 0.5938, 0.625, 0.5625, 0.625, 0.5625, 0.5625, 0.5938, 0.5625, 0.5938, 0.5938, 0.5625, 0.5938, 0.5938, 0.5625, 0.625, 0.5625, 0.625, 0.5938, 0.5938, 0.5938, 0.5625, 0.6562, 0.5938, 0.6562, 0.5938, 0.6875, 0.5625, 0.6875, 0.5625, 0.625, 0.5938, 0.625, 0.5938, 0.6562, 0.5625, 0.6562, 0.5938, 0.625, 0.625, 0.625, 0.625, 0.6562, 0.5938, 0.6562, 0.5625, 0.7188, 0.5938, 0.7188, 0.5938, 0.75, 0.5625, 0.75, 0.5625, 0.6875, 0.5938, 0.6875, 0.5938, 0.7188, 0.5625, 0.7188, 0.5938, 0.6875, 0.625, 0.6875, 0.625, 0.7188, 0.5938, 0.7188, 0.5625, 0.7812, 0.5938, 0.7812, 0.5938, 0.8125, 0.5625, 0.8125, 0.5625, 0.75, 0.5938, 0.75, 0.5938, 0.7812, 0.5625, 0.7812, 0.5938, 0.75, 0.625, 0.75, 0.625, 0.7812, 0.5938, 0.7812, 0.5625, 0.8438, 0.5938, 0.8438, 0.5938, 0.875, 0.5625, 0.875, 0.5625, 0.8125, 0.5938, 0.8125, 0.5938, 0.8438, 0.5625, 0.8438, 0.5938, 0.8125, 0.625, 0.8125, 0.625, 0.8438, 0.5938, 0.8438, 0.5625, 0.9062, 0.5938, 0.9062, 0.5938, 0.9375, 0.5625, 0.9375, 0.5625, 0.875, 0.5938, 0.875, 0.5938, 0.9062, 0.5625, 0.9062, 0.5938, 0.875, 0.625, 0.875, 0.625, 0.9062, 0.5938, 0.9062, 0.625, 0.5938, 0.6562, 0.5938, 0.6562, 0.625, 0.625, 0.625, 0.625, 0.5625, 0.6562, 0.5625, 0.6562, 0.5938, 0.625, 0.5938, 0.6562, 0.5625, 0.6875, 0.5625, 0.6875, 0.5938, 0.6562, 0.5938, 0.625, 0.6562, 0.6562, 0.6562, 0.6562, 0.6875, 0.625, 0.6875, 0.625, 0.625, 0.6562, 0.625, 0.6562, 0.6562, 0.625, 0.6562, 0.6562, 0.625, 0.6875, 0.625, 0.6875, 0.6562, 0.6562, 0.6562, 0.625, 0.7188, 0.6562, 0.7188, 0.6562, 0.75, 0.625, 0.75, 0.625, 0.6875, 0.6562, 0.6875, 0.6562, 0.7188, 0.625, 0.7188, 0.6562, 0.6875, 0.6875, 0.6875, 0.6875, 0.7188, 0.6562, 0.7188, 0.625, 0.7812, 0.6562, 0.7812, 0.6562, 0.8125, 0.625, 0.8125, 0.625, 0.75, 0.6562, 0.75, 0.6562, 0.7812, 0.625, 0.7812, 0.6562, 0.75, 0.6875, 0.75, 0.6875, 0.7812, 0.6562, 0.7812, 0.625, 0.8438, 0.6562, 0.8438, 0.6562, 0.875, 0.625, 0.875, 0.625, 0.8125, 0.6562, 0.8125, 0.6562, 0.8438, 0.625, 0.8438, 0.6562, 0.8125, 0.6875, 0.8125, 0.6875, 0.8438, 0.6562, 0.8438, 0.625, 0.9062, 0.6562, 0.9062, 0.6562, 0.9375, 0.625, 0.9375, 0.625, 0.875, 0.6562, 0.875, 0.6562, 0.9062, 0.625, 0.9062, 0.6562, 0.875, 0.6875, 0.875, 0.6875, 0.9062, 0.6562, 0.9062, 0.6875, 0.5938, 0.7188, 0.5938, 0.7188, 0.625, 0.6875, 0.625, 0.6875, 0.5625, 0.7188, 0.5625, 0.7188, 0.5938, 0.6875, 0.5938, 0.7188, 0.5625, 0.75, 0.5625, 0.75, 0.5938, 0.7188, 0.5938, 0.6875, 0.6562, 0.7188, 0.6562, 0.7188, 0.6875, 0.6875, 0.6875, 0.6875, 0.625, 0.7188, 0.625, 0.7188, 0.6562, 0.6875, 0.6562, 0.7188, 0.625, 0.75, 0.625, 0.75, 0.6562, 0.7188, 0.6562, 0.6875, 0.7188, 0.7188, 0.7188, 0.7188, 0.75, 0.6875, 0.75, 0.6875, 0.6875, 0.7188, 0.6875, 0.7188, 0.7188, 0.6875, 0.7188, 0.7188, 0.6875, 0.75, 0.6875, 0.75, 0.7188, 0.7188, 0.7188, 0.6875, 0.7812, 0.7188, 0.7812, 0.7188, 0.8125, 0.6875, 0.8125, 0.6875, 0.75, 0.7188, 0.75, 0.7188, 0.7812, 0.6875, 0.7812, 0.7188, 0.75, 0.75, 0.75, 0.75, 0.7812, 0.7188, 0.7812, 0.6875, 0.8438, 0.7188, 0.8438, 0.7188, 0.875, 0.6875, 0.875, 0.6875, 0.8125, 0.7188, 0.8125, 0.7188, 0.8438, 0.6875, 0.8438, 0.7188, 0.8125, 0.75, 0.8125, 0.75, 0.8438, 0.7188, 0.8438, 0.6875, 0.9062, 0.7188, 0.9062, 0.7188, 0.9375, 0.6875, 0.9375, 0.6875, 0.875, 0.7188, 0.875, 0.7188, 0.9062, 0.6875, 0.9062, 0.7188, 0.875, 0.75, 0.875, 0.75, 0.9062, 0.7188, 0.9062, 0.75, 0.5938, 0.7812, 0.5938, 0.7812, 0.625, 0.75, 0.625, 0.75, 0.5625, 0.7812, 0.5625, 0.7812, 0.5938, 0.75, 0.5938, 0.7812, 0.5625, 0.8125, 0.5625, 0.8125, 0.5938, 0.7812, 0.5938, 0.75, 0.6562, 0.7812, 0.6562, 0.7812, 0.6875, 0.75, 0.6875, 0.75, 0.625, 0.7812, 0.625, 0.7812, 0.6562, 0.75, 0.6562, 0.7812, 0.625, 0.8125, 0.625, 0.8125, 0.6562, 0.7812, 0.6562, 0.75, 0.7188, 0.7812, 0.7188, 0.7812, 0.75, 0.75, 0.75, 0.75, 0.6875, 0.7812, 0.6875, 0.7812, 0.7188, 0.75, 0.7188, 0.7812, 0.6875, 0.8125, 0.6875, 0.8125, 0.7188, 0.7812, 0.7188, 0.75, 0.7812, 0.7812, 0.7812, 0.7812, 0.8125, 0.75, 0.8125, 0.75, 0.75, 0.7812, 0.75, 0.7812, 0.7812, 0.75, 0.7812, 0.7812, 0.75, 0.8125, 0.75, 0.8125, 0.7812, 0.7812, 0.7812, 0.75, 0.8438, 0.7812, 0.8438, 0.7812, 0.875, 0.75, 0.875, 0.75, 0.8125, 0.7812, 0.8125, 0.7812, 0.8438, 0.75, 0.8438, 0.7812, 0.8125, 0.8125, 0.8125, 0.8125, 0.8438, 0.7812, 0.8438, 0.75, 0.9062, 0.7812, 0.9062, 0.7812, 0.9375, 0.75, 0.9375, 0.75, 0.875, 0.7812, 0.875, 0.7812, 0.9062, 0.75, 0.9062, 0.7812, 0.875, 0.8125, 0.875, 0.8125, 0.9062, 0.7812, 0.9062, 0.8125, 0.5938, 0.8438, 0.5938, 0.8438, 0.625, 0.8125, 0.625, 0.8125, 0.5625, 0.8438, 0.5625, 0.8438, 0.5938, 0.8125, 0.5938, 0.8438, 0.5625, 0.875, 0.5625, 0.875, 0.5938, 0.8438, 0.5938, 0.8125, 0.6562, 0.8438, 0.6562, 0.8438, 0.6875, 0.8125, 0.6875, 0.8125, 0.625, 0.8438, 0.625, 0.8438, 0.6562, 0.8125, 0.6562, 0.8438, 0.625, 0.875, 0.625, 0.875, 0.6562, 0.8438, 0.6562, 0.8125, 0.7188, 0.8438, 0.7188, 0.8438, 0.75, 0.8125, 0.75, 0.8125, 0.6875, 0.8438, 0.6875, 0.8438, 0.7188, 0.8125, 0.7188, 0.8438, 0.6875, 0.875, 0.6875, 0.875, 0.7188, 0.8438, 0.7188, 0.8125, 0.7812, 0.8438, 0.7812, 0.8438, 0.8125, 0.8125, 0.8125, 0.8125, 0.75, 0.8438, 0.75, 0.8438, 0.7812, 0.8125, 0.7812, 0.8438, 0.75, 0.875, 0.75, 0.875, 0.7812, 0.8438, 0.7812, 0.8125, 0.8438, 0.8438, 0.8438, 0.8438, 0.875, 0.8125, 0.875, 0.8125, 0.8125, 0.8438, 0.8125, 0.8438, 0.8438, 0.8125, 0.8438, 0.8438, 0.8125, 0.875, 0.8125, 0.875, 0.8438, 0.8438, 0.8438, 0.8125, 0.9062, 0.8438, 0.9062, 0.8438, 0.9375, 0.8125, 0.9375, 0.8125, 0.875, 0.8438, 0.875, 0.8438, 0.9062, 0.8125, 0.9062, 0.8438, 0.875, 0.875, 0.875, 0.875, 0.9062, 0.8438, 0.9062, 0.875, 0.5938, 0.9062, 0.5938, 0.9062, 0.625, 0.875, 0.625, 0.875, 0.5625, 0.9062, 0.5625, 0.9062, 0.5938, 0.875, 0.5938, 0.9062, 0.5625, 0.9375, 0.5625, 0.9375, 0.5938, 0.9062, 0.5938, 0.875, 0.6562, 0.9062, 0.6562, 0.9062, 0.6875, 0.875, 0.6875, 0.875, 0.625, 0.9062, 0.625, 0.9062, 0.6562, 0.875, 0.6562, 0.9062, 0.625, 0.9375, 0.625, 0.9375, 0.6562, 0.9062, 0.6562, 0.875, 0.7188, 0.9062, 0.7188, 0.9062, 0.75, 0.875, 0.75, 0.875, 0.6875, 0.9062, 0.6875, 0.9062, 0.7188, 0.875, 0.7188, 0.9062, 0.6875, 0.9375, 0.6875, 0.9375, 0.7188, 0.9062, 0.7188, 0.875, 0.7812, 0.9062, 0.7812, 0.9062, 0.8125, 0.875, 0.8125, 0.875, 0.75, 0.9062, 0.75, 0.9062, 0.7812, 0.875, 0.7812, 0.9062, 0.75, 0.9375, 0.75, 0.9375, 0.7812, 0.9062, 0.7812, 0.875, 0.8438, 0.9062, 0.8438, 0.9062, 0.875, 0.875, 0.875, 0.875, 0.8125, 0.9062, 0.8125, 0.9062, 0.8438, 0.875, 0.8438, 0.9062, 0.8125, 0.9375, 0.8125, 0.9375, 0.8438, 0.9062, 0.8438, 0.875, 0.9062, 0.9062, 0.9062, 0.9062, 0.9375, 0.875, 0.9375, 0.875, 0.875, 0.9062, 0.875, 0.9062, 0.9062, 0.875, 0.9062, 0.9062, 0.875, 0.9375, 0.875, 0.9375, 0.9062, 0.9062, 0.9062, 0.9375, 0.5938, 0.9688, 0.5938, 0.9688, 0.625, 0.9375, 0.625, 0.9375, 0.5625, 0.9688, 0.5625, 0.9688, 0.5938, 0.9375, 0.5938, 0.9688, 0.5625, 1.0, 0.5625, 1.0, 0.5938, 0.9688, 0.5938, 0.9375, 0.6562, 0.9688, 0.6562, 0.9688, 0.6875, 0.9375, 0.6875, 0.9375, 0.625, 0.9688, 0.625, 0.9688, 0.6562, 0.9375, 0.6562, 0.9688, 0.625, 1.0, 0.625, 1.0, 0.6562, 0.9688, 0.6562, 0.9375, 0.7188, 0.9688, 0.7188, 0.9688, 0.75, 0.9375, 0.75, 0.9375, 0.6875, 0.9688, 0.6875, 0.9688, 0.7188, 0.9375, 0.7188, 0.9688, 0.6875, 1.0, 0.6875, 1.0, 0.7188, 0.9688, 0.7188, 0.9375, 0.7812, 0.9688, 0.7812, 0.9688, 0.8125, 0.9375, 0.8125, 0.9375, 0.75, 0.9688, 0.75, 0.9688, 0.7812, 0.9375, 0.7812, 0.9688, 0.75, 1.0, 0.75, 1.0, 0.7812, 0.9688, 0.7812, 0.9375, 0.8438, 0.9688, 0.8438, 0.9688, 0.875, 0.9375, 0.875, 0.9375, 0.8125, 0.9688, 0.8125, 0.9688, 0.8438, 0.9375, 0.8438, 0.9688, 0.8125, 1.0, 0.8125, 1.0, 0.8438, 0.9688, 0.8438, 0.9375, 0.9062, 0.9688, 0.9062, 0.9688, 0.9375, 0.9375, 0.9375, 0.9375, 0.875, 0.9688, 0.875, 0.9688, 0.9062, 0.9375, 0.9062, 0.9688, 0.875, 1.0, 0.875, 1.0, 0.9062, 0.9688, 0.9062, 0.0, 0.5938, 0.03125, 0.5938, 0.03125, 0.625, 0.0, 0.625, 0.0, 0.5625, 0.03125, 0.5625, 0.03125, 0.5938, 0.0, 0.5938, 0.03125, 0.5625, 0.0625, 0.5625, 0.0625, 0.5938, 0.03125, 0.5938, 0.0, 0.6562, 0.03125, 0.6562, 0.03125, 0.6875, 0.0, 0.6875, 0.0, 0.625, 0.03125, 0.625, 0.03125, 0.6562, 0.0, 0.6562, 0.03125, 0.625, 0.0625, 0.625, 0.0625, 0.6562, 0.03125, 0.6562, 0.0, 0.7188, 0.03125, 0.7188, 0.03125, 0.75, 0.0, 0.75, 0.0, 0.6875, 0.03125, 0.6875, 0.03125, 0.7188, 0.0, 0.7188, 0.03125, 0.6875, 0.0625, 0.6875, 0.0625, 0.7188, 0.03125, 0.7188, 0.0, 0.7812, 0.03125, 0.7812, 0.03125, 0.8125, 0.0, 0.8125, 0.0, 0.75, 0.03125, 0.75, 0.03125, 0.7812, 0.0, 0.7812, 0.03125, 0.75, 0.0625, 0.75, 0.0625, 0.7812, 0.03125, 0.7812, 0.0, 0.8438, 0.03125, 0.8438, 0.03125, 0.875, 0.0, 0.875, 0.0, 0.8125, 0.03125, 0.8125, 0.03125, 0.8438, 0.0, 0.8438, 0.03125, 0.8125, 0.0625, 0.8125, 0.0625, 0.8438, 0.03125, 0.8438, 0.0, 0.9062, 0.03125, 0.9062, 0.03125, 0.9375, 0.0, 0.9375, 0.0, 0.875, 0.03125, 0.875, 0.03125, 0.9062, 0.0, 0.9062, 0.03125, 0.875, 0.0625, 0.875, 0.0625, 0.9062, 0.03125, 0.9062, 0.0625, 0.5938, 0.09375, 0.5938, 0.09375, 0.625, 0.0625, 0.625, 0.0625, 0.5625, 0.09375, 0.5625, 0.09375, 0.5938, 0.0625, 0.5938, 0.09375, 0.5625, 0.125, 0.5625, 0.125, 0.5938, 0.09375, 0.5938, 0.0625, 0.6562, 0.09375, 0.6562, 0.09375, 0.6875, 0.0625, 0.6875, 0.0625, 0.625, 0.09375, 0.625, 0.09375, 0.6562, 0.0625, 0.6562, 0.09375, 0.625, 0.125, 0.625, 0.125, 0.6562, 0.09375, 0.6562, 0.0625, 0.7188, 0.09375, 0.7188, 0.09375, 0.75, 0.0625, 0.75, 0.0625, 0.6875, 0.09375, 0.6875, 0.09375, 0.7188, 0.0625, 0.7188, 0.09375, 0.6875, 0.125, 0.6875, 0.125, 0.7188, 0.09375, 0.7188, 0.0625, 0.7812, 0.09375, 0.7812, 0.09375, 0.8125, 0.0625, 0.8125, 0.0625, 0.75, 0.09375, 0.75, 0.09375, 0.7812, 0.0625, 0.7812, 0.09375, 0.75, 0.125, 0.75, 0.125, 0.7812, 0.09375, 0.7812, 0.0625, 0.8438, 0.09375, 0.8438, 0.09375, 0.875, 0.0625, 0.875, 0.0625, 0.8125, 0.09375, 0.8125, 0.09375, 0.8438, 0.0625, 0.8438, 0.09375, 0.8125, 0.125, 0.8125, 0.125, 0.8438, 0.09375, 0.8438, 0.0625, 0.9062, 0.09375, 0.9062, 0.09375, 0.9375, 0.0625, 0.9375, 0.0625, 0.875, 0.09375, 0.875, 0.09375, 0.9062, 0.0625, 0.9062, 0.09375, 0.875, 0.125, 0.875, 0.125, 0.9062, 0.09375, 0.9062, 0.125, 0.5938, 0.1562, 0.5938, 0.1562, 0.625, 0.125, 0.625, 0.125, 0.5625, 0.1562, 0.5625, 0.1562, 0.5938, 0.125, 0.5938, 0.1562, 0.5625, 0.1875, 0.5625, 0.1875, 0.5938, 0.1562, 0.5938, 0.125, 0.6562, 0.1562, 0.6562, 0.1562, 0.6875, 0.125, 0.6875, 0.125, 0.625, 0.1562, 0.625, 0.1562, 0.6562, 0.125, 0.6562, 0.1562, 0.625, 0.1875, 0.625, 0.1875, 0.6562, 0.1562, 0.6562, 0.125, 0.7188, 0.1562, 0.7188, 0.1562, 0.75, 0.125, 0.75, 0.125, 0.6875, 0.1562, 0.6875, 0.1562, 0.7188, 0.125, 0.7188, 0.1562, 0.6875, 0.1875, 0.6875, 0.1875, 0.7188, 0.1562, 0.7188, 0.125, 0.7812, 0.1562, 0.7812, 0.1562, 0.8125, 0.125, 0.8125, 0.125, 0.75, 0.1562, 0.75, 0.1562, 0.7812, 0.125, 0.7812, 0.1562, 0.75, 0.1875, 0.75, 0.1875, 0.7812, 0.1562, 0.7812])
me_torus_002.materials.append(mat_icing)
me_torus_002.use_remesh_preserve_volume = False
me_torus_002.use_remesh_preserve_attributes = False
me_torus_002.use_mirror_vertex_groups = False
me_torus_002.update()

# ---- objects
ob_light = bpy.data.objects.new('Light', light_light)
ob_camera = bpy.data.objects.new('Camera', cam_camera)
ob_plane = bpy.data.objects.new('Plane', me_plane)
ob_torus_001 = bpy.data.objects.new('Torus.001', me_torus_001)
ob_torus_000 = bpy.data.objects.new('Torus.000', me_torus_002)

# ---- transforms, parenting, visibility, modifiers, constraints
ob_light.location = (4.076, 1.005, 5.904)
ob_light.rotation_euler = (0.6503, 0.05522, 1.866)
ob_light.lock_rotations_4d = False
ob_light.empty_display_type = 'ARROWS'
ob_light.color = (0.0, 0.0, 0.0, 0.0)
ob_light.lineart.crease_threshold = 0.0
ob_camera.location = (7.359, -6.926, 4.958)
ob_camera.rotation_euler = (1.109, 0.0, 0.8149)
ob_camera.lock_rotations_4d = False
ob_camera.empty_display_type = 'ARROWS'
ob_camera.color = (0.0, 0.0, 0.0, 0.0)
ob_camera.display_type = 'WIRE'
ob_camera.lineart.crease_threshold = 0.0
ob_plane.location = (0.0, 0.0, 0.0)
ob_plane.scale = (10.0, 10.0, 10.0)
ob_plane.lineart.crease_threshold = 0.0
ob_torus_001.location = (0.0, 0.0, 0.4)
ob_torus_001.lineart.crease_threshold = 0.0
_m = ob_torus_001.modifiers.new('Subdivision', 'SUBSURF')
_m.uv_smooth = 'PRESERVE_CORNERS'
_m.levels = 2
_m.show_only_control_edges = False
ob_torus_000.location = (0.0, 0.0, 0.4449)
ob_torus_000.scale = (0.9969, 0.9969, 1.039)
ob_torus_000.lineart.crease_threshold = 0.0
_m = ob_torus_000.modifiers.new('Solidify', 'SOLIDIFY')
_m.thickness = -0.03
_m.nonmanifold_thickness_mode = 'FIXED'
_m.nonmanifold_merge_threshold = 0.0003
_m = ob_torus_000.modifiers.new('Subdivision', 'SUBSURF')
_m.uv_smooth = 'PRESERVE_CORNERS'
_m.levels = 2
_m.show_only_control_edges = False

# ---- collection membership
col_collection.objects.link(ob_light)
col_collection.objects.link(ob_camera)
col_collection.objects.link(ob_plane)
col_collection.objects.link(ob_torus_001)
col_collection.objects.link(ob_torus_000)

# ---- scene / render settings (as saved in the file)
scene.camera = ob_camera
scene.frame_start = 1; scene.frame_end = 250; scene.frame_set(1)
scene.render.engine = 'BLENDER_EEVEE_NEXT'
scene.cycles.use_denoising = False
scene.cycles.samples = 128
scene.cycles.sampling_pattern = 'TABULATED_SOBOL'
scene.cycles.use_adaptive_sampling = False
scene.cycles.use_light_tree = False
scene.eevee.taa_samples = 32
scene.view_settings.view_transform = 'Filmic'
bpy.context.view_layer.update()
